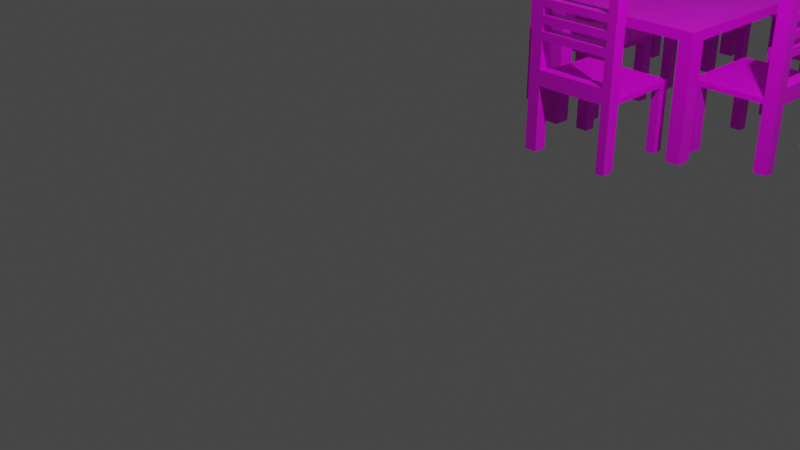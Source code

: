 # Source: Table_chairs.blend  (saved by Blender 2.81.16; exported with 4.5.12 LTS)
import bpy
from mathutils import Matrix  # noqa: F401  (used for matrix-valued properties, if any)

bpy.ops.wm.read_factory_settings(use_empty=True)
scene = bpy.context.scene
scene.name = 'Scene'

# ---- collections
col_collection = bpy.data.collections.new('Collection'); scene.collection.children.link(col_collection)

# ---- images (referenced by path relative to the original .blend; pixels are not part of the script)
import os
ASSET_DIR = os.environ.get("B2B_ASSET_DIR", "")  # directory of the original .blend (textures are referenced by path, not embedded)
HERE = os.path.dirname(os.path.abspath(__file__))  # packed textures are extracted next to this script under _unpacked/

def load_image(name, relpath, width, height, colorspace="sRGB"):
    """Load a texture the original file referenced (path relative to the .blend, or extracted next to this script)."""
    p = next((c for c in (os.path.join(HERE, relpath), os.path.join(ASSET_DIR, relpath)) if relpath and os.path.exists(c)), "")
    if p:
        img = bpy.data.images.load(p, check_existing=True)
        img.name = name
    else:  # same state as the original file: an image datablock whose file is absent (Cycles renders it pink)
        img = bpy.data.images.new(name, width, height)
        img.source = "FILE"
        img.filepath = "//" + (relpath or name)
    img.colorspace_settings.name = colorspace
    return img
img_107299705_walnut_wood_background_with_horizontal_grain_seamless = load_image('107299705-walnut-wood-background-with-horizontal-grain-seamless', '107299705-walnut-wood-background-with-horizontal-grain-seamless-dark-wood-texture.jpg', 1024, 1024, 'sRGB')

# ---- materials (node trees are filled in below, after node groups)
mat_material = bpy.data.materials.new('Material')
mat_material.alpha_threshold = 0.0
mat_material.use_transparent_shadow = False
mat_material.line_color = (0.0, 0.0, 0.0, 1.0)

# ---- material node trees
mat_material.use_nodes = True; mat_material.node_tree.nodes.clear()
_N = mat_material.node_tree.nodes; _L = mat_material.node_tree.links
n0 = _N.new('ShaderNodeOutputMaterial'); n0.name = 'Material Output'; n0.location = (300, 300)
n1 = _N.new('ShaderNodeBsdfPrincipled'); n1.name = 'Principled BSDF'; n1.location = (10, 300)
n1.distribution = 'GGX'
n1.subsurface_method = 'BURLEY'
n1.inputs[2].default_value = 0.4
n1.inputs[3].default_value = 1.45
n1.inputs[27].default_value = (0.0, 0.0, 0.0, 1.0)
n1.inputs[28].default_value = 1.0
n2 = _N.new('ShaderNodeTexImage'); n2.name = 'Image Texture'; n2.location = (-280, 280)
n2.image = img_107299705_walnut_wood_background_with_horizontal_grain_seamless
_L.new(n1.outputs[0], n0.inputs[0])
_L.new(n2.outputs[0], n1.inputs[0])
n0.is_active_output = True

# ---- world
world_world = bpy.data.worlds.new('World'); scene.world = world_world
world_world.use_nodes = True; world_world.node_tree.nodes.clear()
_N = world_world.node_tree.nodes; _L = world_world.node_tree.links
n0 = _N.new('ShaderNodeOutputWorld'); n0.name = 'World Output'; n0.location = (300, 300)
n1 = _N.new('ShaderNodeBackground'); n1.name = 'Background'; n1.location = (10, 300)
n1.inputs[0].default_value = (0.05088, 0.05088, 0.05088, 1.0)
_L.new(n1.outputs[0], n0.inputs[0])
n0.is_active_output = True
world_world.color = (0.05088, 0.05088, 0.05088)
world_world.use_sun_shadow = False
world_world.sun_shadow_jitter_overblur = 0.0

# ---- cameras
cam_camera = bpy.data.cameras.new('Camera')
cam_camera.clip_end = 100.0
cam_camera.ortho_scale = 7.314

# ---- lights
light_light = bpy.data.lights.new('Light', 'POINT')
light_light.transmission_factor = 0.0
light_light.energy = 1000.0
light_light.shadow_soft_size = 0.1
light_light.shadow_maximum_resolution = 0.006
light_light.use_absolute_resolution = True

# ---- meshes
me_cube_001 = bpy.data.meshes.new('Cube.001')
me_cube_001.from_pydata([(0.572, 2.971, 0.7418), (0.572, 2.971, 0.6739), (0.572, 4.078, 0.7418), (0.572, 4.078, 0.6739), (-0.5868, 2.971, 0.7418), (-0.5868, 2.971, 0.6739), (-0.5868, 4.078, 0.7418), (-0.5868, 4.078, 0.6739), (0.4561, 4.078, 0.7418), (0.4561, 4.078, 0.6739), (0.4561, 2.971, 0.7418), (0.4561, 2.971, 0.6739), (-0.4303, 4.078, 0.6739), (-0.4303, 2.971, 0.7418), (-0.4303, 4.078, 0.7418), (-0.4303, 2.971, 0.6739), (0.572, 3.137, 0.7418), (0.572, 3.137, 0.6739), (-0.5868, 3.137, 0.7418), (-0.5868, 3.137, 0.6739), (0.4561, 3.137, 0.6739), (0.4561, 3.137, 0.7418), (-0.4303, 3.137, 0.6739), (-0.4303, 3.137, 0.7418), (0.572, 3.937, 0.6739), (-0.5868, 3.937, 0.7418), (0.572, 3.937, 0.7418), (-0.5868, 3.937, 0.6739), (0.4561, 3.937, 0.6739), (0.4561, 3.937, 0.7418), (-0.4303, 3.937, 0.6739), (-0.4303, 3.937, 0.7418), (0.572, 3.937, -0.1463), (0.572, 4.078, -0.1463), (-0.4303, 4.078, -0.1463), (-0.5868, 4.078, -0.1463), (-0.5868, 3.137, -0.1463), (-0.5868, 2.971, -0.1463), (0.4561, 2.971, -0.1463), (0.572, 2.971, -0.1463), (0.4561, 4.078, -0.1463), (0.4561, 3.137, -0.1463), (-0.4303, 2.971, -0.1463), (-0.4303, 3.137, -0.1463), (0.572, 3.137, -0.1463), (-0.5868, 3.937, -0.1463), (0.4561, 3.937, -0.1463), (-0.4303, 3.937, -0.1463), (0.572, 3.137, 2.022), (0.572, 2.971, 2.022), (-0.4303, 2.971, 2.022), (-0.5868, 2.971, 2.022), (0.4561, 2.971, 2.022), (0.4561, 3.137, 2.022), (-0.4303, 3.137, 2.022), (-0.5868, 3.137, 2.022), (0.4561, 2.971, 0.8699), (0.4561, 3.137, 0.8699), (0.572, 3.137, 0.8699), (0.572, 2.971, 0.8699), (0.4561, 2.971, 1.907), (0.572, 3.137, 1.907), (0.4561, 3.137, 1.907), (0.572, 2.971, 1.907), (0.4561, 3.137, 1.803), (0.572, 2.971, 1.803), (0.4561, 2.971, 1.803), (0.572, 3.137, 1.803), (0.4561, 3.137, 1.701), (0.572, 2.971, 1.701), (0.4561, 2.971, 1.701), (0.572, 3.137, 1.701), (0.4561, 3.137, 1.606), (0.572, 2.971, 1.606), (0.4561, 2.971, 1.606), (0.572, 3.137, 1.606), (0.4561, 3.137, 1.512), (0.572, 2.971, 1.512), (0.4561, 2.971, 1.512), (0.572, 3.137, 1.512), (0.4561, 3.137, 1.416), (0.572, 2.971, 1.416), (0.4561, 2.971, 1.416), (0.572, 3.137, 1.416), (0.4561, 3.137, 1.321), (0.572, 2.971, 1.321), (0.4561, 2.971, 1.321), (0.572, 3.137, 1.321), (0.4561, 3.137, 1.217), (0.572, 2.971, 1.217), (0.4561, 2.971, 1.217), (0.572, 3.137, 1.217), (0.4561, 3.137, 1.113), (0.572, 2.971, 1.113), (0.4561, 2.971, 1.113), (0.572, 3.137, 1.113), (0.4561, 3.137, 1.006), (0.572, 2.971, 1.006), (0.4561, 2.971, 1.006), (0.572, 3.137, 1.006), (-0.4272, 3.137, 0.7418), (-0.4272, 2.971, 0.7418), (-0.4272, 3.137, 2.022), (-0.4272, 2.971, 2.022), (-0.4272, 2.971, 1.907), (-0.4272, 3.137, 0.8699), (-0.4272, 2.971, 0.8699), (-0.4272, 3.137, 1.907), (-0.4272, 2.971, 1.606), (-0.4272, 2.971, 1.701), (-0.4272, 3.137, 1.701), (-0.4272, 3.137, 1.606), (-0.4272, 2.971, 1.416), (-0.4272, 2.971, 1.512), (-0.4272, 3.137, 1.512), (-0.4272, 3.137, 1.416), (-0.4272, 2.971, 1.217), (-0.4272, 2.971, 1.321), (-0.4272, 3.137, 1.321), (-0.4272, 3.137, 1.217), (1.01, 3.549, 1.313), (1.01, 3.549, 1.437), (1.01, 7.781, 1.313), (1.01, 7.781, 1.437), (-0.99, 3.549, 1.313), (-0.99, 3.549, 1.437), (-0.99, 7.781, 1.313), (-0.99, 7.781, 1.437), (0.81, 3.549, 1.437), (0.81, 7.781, 1.313), (0.81, 7.781, 1.437), (0.81, 3.549, 1.313), (-0.81, 3.549, 1.437), (-0.81, 7.781, 1.313), (-0.81, 7.781, 1.437), (-0.81, 3.549, 1.313), (-0.99, 7.569, 1.437), (1.01, 7.569, 1.313), (-0.99, 7.569, 1.313), (1.01, 7.569, 1.437), (0.81, 7.569, 1.437), (0.81, 7.569, 1.313), (-0.81, 7.569, 1.437), (-0.81, 7.569, 1.313), (-0.99, 3.75, 1.313), (1.01, 3.75, 1.437), (-0.99, 3.75, 1.437), (1.01, 3.75, 1.313), (0.81, 3.75, 1.437), (0.81, 3.75, 1.313), (-0.81, 3.75, 1.437), (-0.81, 3.75, 1.313), (-0.81, 7.781, 1.313), (-0.99, 7.781, 1.313), (1.01, 7.569, 1.313), (1.01, 7.781, 1.313), (-0.99, 3.75, 1.313), (-0.99, 3.549, 1.313), (0.81, 3.549, 1.313), (1.01, 3.549, 1.313), (0.81, 7.781, 1.313), (0.81, 7.569, 1.313), (-0.81, 3.549, 1.313), (-0.81, 7.569, 1.313), (-0.99, 7.569, 1.313), (1.01, 3.75, 1.313), (0.81, 3.75, 1.313), (-0.81, 3.75, 1.313), (-0.81, 7.781, -0.1345), (-0.99, 7.781, -0.1345), (1.01, 7.569, -0.1345), (1.01, 7.781, -0.1345), (-0.99, 3.75, -0.1345), (-0.99, 3.549, -0.1345), (0.81, 3.549, -0.1345), (1.01, 3.549, -0.1345), (0.81, 7.781, -0.1345), (0.81, 7.569, -0.1345), (-0.81, 3.549, -0.1345), (-0.81, 7.569, -0.1345), (-0.99, 7.569, -0.1345), (1.01, 3.75, -0.1345), (0.81, 3.75, -0.1345), (-0.81, 3.75, -0.1345), (-1.836, 6.148, 0.7418), (-1.836, 6.148, 0.6739), (-0.7287, 6.148, 0.7418), (-0.7287, 6.148, 0.6739), (-1.836, 7.307, 0.7418), (-1.836, 7.307, 0.6739), (-0.7287, 7.307, 0.7418), (-0.7287, 7.307, 0.6739), (-0.7287, 6.264, 0.7418), (-0.7287, 6.264, 0.6739), (-1.836, 6.264, 0.7418), (-1.836, 6.264, 0.6739), (-0.7287, 7.151, 0.6739), (-1.836, 7.151, 0.7418), (-0.7287, 7.151, 0.7418), (-1.836, 7.151, 0.6739), (-1.67, 6.148, 0.7418), (-1.67, 6.148, 0.6739), (-1.67, 7.307, 0.7418), (-1.67, 7.307, 0.6739), (-1.67, 6.264, 0.6739), (-1.67, 6.264, 0.7418), (-1.67, 7.151, 0.6739), (-1.67, 7.151, 0.7418), (-0.8698, 6.148, 0.6739), (-0.8698, 7.307, 0.7418), (-0.8698, 6.148, 0.7418), (-0.8698, 7.307, 0.6739), (-0.8698, 6.264, 0.6739), (-0.8698, 6.264, 0.7418), (-0.8698, 7.151, 0.6739), (-0.8698, 7.151, 0.7418), (-0.8698, 6.148, -0.1463), (-0.7287, 6.148, -0.1463), (-0.7287, 7.151, -0.1463), (-0.7287, 7.307, -0.1463), (-1.67, 7.307, -0.1463), (-1.836, 7.307, -0.1463), (-1.836, 6.264, -0.1463), (-1.836, 6.148, -0.1463), (-0.7287, 6.264, -0.1463), (-1.67, 6.264, -0.1463), (-1.836, 7.151, -0.1463), (-1.67, 7.151, -0.1463), (-1.67, 6.148, -0.1463), (-0.8698, 7.307, -0.1463), (-0.8698, 6.264, -0.1463), (-0.8698, 7.151, -0.1463), (-1.67, 6.148, 2.022), (-1.836, 6.148, 2.022), (-1.836, 7.151, 2.022), (-1.836, 7.307, 2.022), (-1.836, 6.264, 2.022), (-1.67, 6.264, 2.022), (-1.67, 7.151, 2.022), (-1.67, 7.307, 2.022), (-1.836, 6.264, 0.8699), (-1.67, 6.264, 0.8699), (-1.67, 6.148, 0.8699), (-1.836, 6.148, 0.8699), (-1.836, 6.264, 1.907), (-1.67, 6.148, 1.907), (-1.67, 6.264, 1.907), (-1.836, 6.148, 1.907), (-1.67, 6.264, 1.803), (-1.836, 6.148, 1.803), (-1.836, 6.264, 1.803), (-1.67, 6.148, 1.803), (-1.67, 6.264, 1.701), (-1.836, 6.148, 1.701), (-1.836, 6.264, 1.701), (-1.67, 6.148, 1.701), (-1.67, 6.264, 1.606), (-1.836, 6.148, 1.606), (-1.836, 6.264, 1.606), (-1.67, 6.148, 1.606), (-1.67, 6.264, 1.512), (-1.836, 6.148, 1.512), (-1.836, 6.264, 1.512), (-1.67, 6.148, 1.512), (-1.67, 6.264, 1.416), (-1.836, 6.148, 1.416), (-1.836, 6.264, 1.416), (-1.67, 6.148, 1.416), (-1.67, 6.264, 1.321), (-1.836, 6.148, 1.321), (-1.836, 6.264, 1.321), (-1.67, 6.148, 1.321), (-1.67, 6.264, 1.217), (-1.836, 6.148, 1.217), (-1.836, 6.264, 1.217), (-1.67, 6.148, 1.217), (-1.67, 6.264, 1.113), (-1.836, 6.148, 1.113), (-1.836, 6.264, 1.113), (-1.67, 6.148, 1.113), (-1.67, 6.264, 1.006), (-1.836, 6.148, 1.006), (-1.836, 6.264, 1.006), (-1.67, 6.148, 1.006), (-1.67, 7.147, 0.7418), (-1.836, 7.147, 0.7418), (-1.67, 7.147, 2.022), (-1.836, 7.147, 2.022), (-1.836, 7.147, 1.907), (-1.67, 7.147, 0.8699), (-1.836, 7.147, 0.8699), (-1.67, 7.147, 1.907), (-1.836, 7.147, 1.606), (-1.836, 7.147, 1.701), (-1.67, 7.147, 1.701), (-1.67, 7.147, 1.606), (-1.836, 7.147, 1.416), (-1.836, 7.147, 1.512), (-1.67, 7.147, 1.512), (-1.67, 7.147, 1.416), (-1.836, 7.147, 1.217), (-1.836, 7.147, 1.321), (-1.67, 7.147, 1.321), (-1.67, 7.147, 1.217), (-0.572, 8.638, 0.7418), (-0.572, 8.638, 0.6739), (-0.572, 7.531, 0.7418), (-0.572, 7.531, 0.6739), (0.5868, 8.638, 0.7418), (0.5868, 8.638, 0.6739), (0.5868, 7.531, 0.7418), (0.5868, 7.531, 0.6739), (-0.4561, 7.531, 0.7418), (-0.4561, 7.531, 0.6739), (-0.4561, 8.638, 0.7418), (-0.4561, 8.638, 0.6739), (0.4303, 7.531, 0.6739), (0.4303, 8.638, 0.7418), (0.4303, 7.531, 0.7418), (0.4303, 8.638, 0.6739), (-0.572, 8.472, 0.7418), (-0.572, 8.472, 0.6739), (0.5868, 8.472, 0.7418), (0.5868, 8.472, 0.6739), (-0.4561, 8.472, 0.6739), (-0.4561, 8.472, 0.7418), (0.4303, 8.472, 0.6739), (0.4303, 8.472, 0.7418), (-0.572, 7.672, 0.6739), (0.5868, 7.672, 0.7418), (-0.572, 7.672, 0.7418), (0.5868, 7.672, 0.6739), (-0.4561, 7.672, 0.6739), (-0.4561, 7.672, 0.7418), (0.4303, 7.672, 0.6739), (0.4303, 7.672, 0.7418), (-0.572, 7.672, -0.1463), (-0.572, 7.531, -0.1463), (0.4303, 7.531, -0.1463), (0.5868, 7.531, -0.1463), (0.5868, 8.472, -0.1463), (0.5868, 8.638, -0.1463), (-0.4561, 8.638, -0.1463), (-0.572, 8.638, -0.1463), (-0.4561, 7.531, -0.1463), (-0.4561, 8.472, -0.1463), (0.4303, 8.638, -0.1463), (0.4303, 8.472, -0.1463), (-0.572, 8.472, -0.1463), (0.5868, 7.672, -0.1463), (-0.4561, 7.672, -0.1463), (0.4303, 7.672, -0.1463), (-0.572, 8.472, 2.022), (-0.572, 8.638, 2.022), (0.4303, 8.638, 2.022), (0.5868, 8.638, 2.022), (-0.4561, 8.638, 2.022), (-0.4561, 8.472, 2.022), (0.4303, 8.472, 2.022), (0.5868, 8.472, 2.022), (-0.4561, 8.638, 0.8699), (-0.4561, 8.472, 0.8699), (-0.572, 8.472, 0.8699), (-0.572, 8.638, 0.8699), (-0.4561, 8.638, 1.907), (-0.572, 8.472, 1.907), (-0.4561, 8.472, 1.907), (-0.572, 8.638, 1.907), (-0.4561, 8.472, 1.803), (-0.572, 8.638, 1.803), (-0.4561, 8.638, 1.803), (-0.572, 8.472, 1.803), (-0.4561, 8.472, 1.701), (-0.572, 8.638, 1.701), (-0.4561, 8.638, 1.701), (-0.572, 8.472, 1.701), (-0.4561, 8.472, 1.606), (-0.572, 8.638, 1.606), (-0.4561, 8.638, 1.606), (-0.572, 8.472, 1.606), (-0.4561, 8.472, 1.512), (-0.572, 8.638, 1.512), (-0.4561, 8.638, 1.512), (-0.572, 8.472, 1.512), (-0.4561, 8.472, 1.416), (-0.572, 8.638, 1.416), (-0.4561, 8.638, 1.416), (-0.572, 8.472, 1.416), (-0.4561, 8.472, 1.321), (-0.572, 8.638, 1.321), (-0.4561, 8.638, 1.321), (-0.572, 8.472, 1.321), (-0.4561, 8.472, 1.217), (-0.572, 8.638, 1.217), (-0.4561, 8.638, 1.217), (-0.572, 8.472, 1.217), (-0.4561, 8.472, 1.113), (-0.572, 8.638, 1.113), (-0.4561, 8.638, 1.113), (-0.572, 8.472, 1.113), (-0.4561, 8.472, 1.006), (-0.572, 8.638, 1.006), (-0.4561, 8.638, 1.006), (-0.572, 8.472, 1.006), (0.4272, 8.472, 0.7418), (0.4272, 8.638, 0.7418), (0.4272, 8.472, 2.022), (0.4272, 8.638, 2.022), (0.4272, 8.638, 1.907), (0.4272, 8.472, 0.8699), (0.4272, 8.638, 0.8699), (0.4272, 8.472, 1.907), (0.4272, 8.638, 1.606), (0.4272, 8.638, 1.701), (0.4272, 8.472, 1.701), (0.4272, 8.472, 1.606), (0.4272, 8.638, 1.416), (0.4272, 8.638, 1.512), (0.4272, 8.472, 1.512), (0.4272, 8.472, 1.416), (0.4272, 8.638, 1.217), (0.4272, 8.638, 1.321), (0.4272, 8.472, 1.321), (0.4272, 8.472, 1.217), (-1.836, 4.43, 0.7418), (-1.836, 4.43, 0.6739), (-0.7287, 4.43, 0.7418), (-0.7287, 4.43, 0.6739), (-1.836, 5.588, 0.7418), (-1.836, 5.588, 0.6739), (-0.7287, 5.588, 0.7418), (-0.7287, 5.588, 0.6739), (-0.7287, 4.546, 0.7418), (-0.7287, 4.546, 0.6739), (-1.836, 4.546, 0.7418), (-1.836, 4.546, 0.6739), (-0.7287, 5.432, 0.6739), (-1.836, 5.432, 0.7418), (-0.7287, 5.432, 0.7418), (-1.836, 5.432, 0.6739), (-1.67, 4.43, 0.7418), (-1.67, 4.43, 0.6739), (-1.67, 5.588, 0.7418), (-1.67, 5.588, 0.6739), (-1.67, 4.546, 0.6739), (-1.67, 4.546, 0.7418), (-1.67, 5.432, 0.6739), (-1.67, 5.432, 0.7418), (-0.8698, 4.43, 0.6739), (-0.8698, 5.588, 0.7418), (-0.8698, 4.43, 0.7418), (-0.8698, 5.588, 0.6739), (-0.8698, 4.546, 0.6739), (-0.8698, 4.546, 0.7418), (-0.8698, 5.432, 0.6739), (-0.8698, 5.432, 0.7418), (-0.8698, 4.43, -0.1463), (-0.7287, 4.43, -0.1463), (-0.7287, 5.432, -0.1463), (-0.7287, 5.588, -0.1463), (-1.67, 5.588, -0.1463), (-1.836, 5.588, -0.1463), (-1.836, 4.546, -0.1463), (-1.836, 4.43, -0.1463), (-0.7287, 4.546, -0.1463), (-1.67, 4.546, -0.1463), (-1.836, 5.432, -0.1463), (-1.67, 5.432, -0.1463), (-1.67, 4.43, -0.1463), (-0.8698, 5.588, -0.1463), (-0.8698, 4.546, -0.1463), (-0.8698, 5.432, -0.1463), (-1.67, 4.43, 2.022), (-1.836, 4.43, 2.022), (-1.836, 5.432, 2.022), (-1.836, 5.588, 2.022), (-1.836, 4.546, 2.022), (-1.67, 4.546, 2.022), (-1.67, 5.432, 2.022), (-1.67, 5.588, 2.022), (-1.836, 4.546, 0.8699), (-1.67, 4.546, 0.8699), (-1.67, 4.43, 0.8699), (-1.836, 4.43, 0.8699), (-1.836, 4.546, 1.907), (-1.67, 4.43, 1.907), (-1.67, 4.546, 1.907), (-1.836, 4.43, 1.907), (-1.67, 4.546, 1.803), (-1.836, 4.43, 1.803), (-1.836, 4.546, 1.803), (-1.67, 4.43, 1.803), (-1.67, 4.546, 1.701), (-1.836, 4.43, 1.701), (-1.836, 4.546, 1.701), (-1.67, 4.43, 1.701), (-1.67, 4.546, 1.606), (-1.836, 4.43, 1.606), (-1.836, 4.546, 1.606), (-1.67, 4.43, 1.606), (-1.67, 4.546, 1.512), (-1.836, 4.43, 1.512), (-1.836, 4.546, 1.512), (-1.67, 4.43, 1.512), (-1.67, 4.546, 1.416), (-1.836, 4.43, 1.416), (-1.836, 4.546, 1.416), (-1.67, 4.43, 1.416), (-1.67, 4.546, 1.321), (-1.836, 4.43, 1.321), (-1.836, 4.546, 1.321), (-1.67, 4.43, 1.321), (-1.67, 4.546, 1.217), (-1.836, 4.43, 1.217), (-1.836, 4.546, 1.217), (-1.67, 4.43, 1.217), (-1.67, 4.546, 1.113), (-1.836, 4.43, 1.113), (-1.836, 4.546, 1.113), (-1.67, 4.43, 1.113), (-1.67, 4.546, 1.006), (-1.836, 4.43, 1.006), (-1.836, 4.546, 1.006), (-1.67, 4.43, 1.006), (-1.67, 5.429, 0.7418), (-1.836, 5.429, 0.7418), (-1.67, 5.429, 2.022), (-1.836, 5.429, 2.022), (-1.836, 5.429, 1.907), (-1.67, 5.429, 0.8699), (-1.836, 5.429, 0.8699), (-1.67, 5.429, 1.907), (-1.836, 5.429, 1.606), (-1.836, 5.429, 1.701), (-1.67, 5.429, 1.701), (-1.67, 5.429, 1.606), (-1.836, 5.429, 1.416), (-1.836, 5.429, 1.512), (-1.67, 5.429, 1.512), (-1.67, 5.429, 1.416), (-1.836, 5.429, 1.217), (-1.836, 5.429, 1.321), (-1.67, 5.429, 1.321), (-1.67, 5.429, 1.217), (1.743, 5.621, 0.7418), (1.743, 5.621, 0.6739), (0.6357, 5.621, 0.7418), (0.6357, 5.621, 0.6739), (1.743, 4.462, 0.7418), (1.743, 4.462, 0.6739), (0.6357, 4.462, 0.7418), (0.6357, 4.462, 0.6739), (0.6357, 5.505, 0.7418), (0.6357, 5.505, 0.6739), (1.743, 5.505, 0.7418), (1.743, 5.505, 0.6739), (0.6357, 4.619, 0.6739), (1.743, 4.619, 0.7418), (0.6357, 4.619, 0.7418), (1.743, 4.619, 0.6739), (1.577, 5.621, 0.7418), (1.577, 5.621, 0.6739), (1.577, 4.462, 0.7418), (1.577, 4.462, 0.6739), (1.577, 5.505, 0.6739), (1.577, 5.505, 0.7418), (1.577, 4.619, 0.6739), (1.577, 4.619, 0.7418), (0.7769, 5.621, 0.6739), (0.7769, 4.462, 0.7418), (0.7769, 5.621, 0.7418), (0.7769, 4.462, 0.6739), (0.7769, 5.505, 0.6739), (0.7769, 5.505, 0.7418), (0.7769, 4.619, 0.6739), (0.7769, 4.619, 0.7418), (0.7769, 5.621, -0.1463), (0.6357, 5.621, -0.1463), (0.6357, 4.619, -0.1463), (0.6357, 4.462, -0.1463), (1.577, 4.462, -0.1463), (1.743, 4.462, -0.1463), (1.743, 5.505, -0.1463), (1.743, 5.621, -0.1463), (0.6357, 5.505, -0.1463), (1.577, 5.505, -0.1463), (1.743, 4.619, -0.1463), (1.577, 4.619, -0.1463), (1.577, 5.621, -0.1463), (0.7769, 4.462, -0.1463), (0.7769, 5.505, -0.1463), (0.7769, 4.619, -0.1463), (1.577, 5.621, 2.022), (1.743, 5.621, 2.022), (1.743, 4.619, 2.022), (1.743, 4.462, 2.022), (1.743, 5.505, 2.022), (1.577, 5.505, 2.022), (1.577, 4.619, 2.022), (1.577, 4.462, 2.022), (1.743, 5.505, 0.8699), (1.577, 5.505, 0.8699), (1.577, 5.621, 0.8699), (1.743, 5.621, 0.8699), (1.743, 5.505, 1.907), (1.577, 5.621, 1.907), (1.577, 5.505, 1.907), (1.743, 5.621, 1.907), (1.577, 5.505, 1.803), (1.743, 5.621, 1.803), (1.743, 5.505, 1.803), (1.577, 5.621, 1.803), (1.577, 5.505, 1.701), (1.743, 5.621, 1.701), (1.743, 5.505, 1.701), (1.577, 5.621, 1.701), (1.577, 5.505, 1.606), (1.743, 5.621, 1.606), (1.743, 5.505, 1.606), (1.577, 5.621, 1.606), (1.577, 5.505, 1.512), (1.743, 5.621, 1.512), (1.743, 5.505, 1.512), (1.577, 5.621, 1.512), (1.577, 5.505, 1.416), (1.743, 5.621, 1.416), (1.743, 5.505, 1.416), (1.577, 5.621, 1.416), (1.577, 5.505, 1.321), (1.743, 5.621, 1.321), (1.743, 5.505, 1.321), (1.577, 5.621, 1.321), (1.577, 5.505, 1.217), (1.743, 5.621, 1.217), (1.743, 5.505, 1.217), (1.577, 5.621, 1.217), (1.577, 5.505, 1.113), (1.743, 5.621, 1.113), (1.743, 5.505, 1.113), (1.577, 5.621, 1.113), (1.577, 5.505, 1.006), (1.743, 5.621, 1.006), (1.743, 5.505, 1.006), (1.577, 5.621, 1.006), (1.577, 4.622, 0.7418), (1.743, 4.622, 0.7418), (1.577, 4.622, 2.022), (1.743, 4.622, 2.022), (1.743, 4.622, 1.907), (1.577, 4.622, 0.8699), (1.743, 4.622, 0.8699), (1.577, 4.622, 1.907), (1.743, 4.622, 1.606), (1.743, 4.622, 1.701), (1.577, 4.622, 1.701), (1.577, 4.622, 1.606), (1.743, 4.622, 1.416), (1.743, 4.622, 1.512), (1.577, 4.622, 1.512), (1.577, 4.622, 1.416), (1.743, 4.622, 1.217), (1.743, 4.622, 1.321), (1.577, 4.622, 1.321), (1.577, 4.622, 1.217), (1.718, 7.31, 0.7418), (1.718, 7.31, 0.6739), (0.611, 7.31, 0.7418), (0.611, 7.31, 0.6739), (1.718, 6.151, 0.7418), (1.718, 6.151, 0.6739), (0.611, 6.151, 0.7418), (0.611, 6.151, 0.6739), (0.611, 7.194, 0.7418), (0.611, 7.194, 0.6739), (1.718, 7.194, 0.7418), (1.718, 7.194, 0.6739), (0.611, 6.307, 0.6739), (1.718, 6.307, 0.7418), (0.611, 6.307, 0.7418), (1.718, 6.307, 0.6739), (1.552, 7.31, 0.7418), (1.552, 7.31, 0.6739), (1.552, 6.151, 0.7418), (1.552, 6.151, 0.6739), (1.552, 7.194, 0.6739), (1.552, 7.194, 0.7418), (1.552, 6.307, 0.6739), (1.552, 6.307, 0.7418), (0.7522, 7.31, 0.6739), (0.7522, 6.151, 0.7418), (0.7522, 7.31, 0.7418), (0.7522, 6.151, 0.6739), (0.7522, 7.194, 0.6739), (0.7522, 7.194, 0.7418), (0.7522, 6.307, 0.6739), (0.7522, 6.307, 0.7418), (0.7522, 7.31, -0.1463), (0.611, 7.31, -0.1463), (0.611, 6.307, -0.1463), (0.611, 6.151, -0.1463), (1.552, 6.151, -0.1463), (1.718, 6.151, -0.1463), (1.718, 7.194, -0.1463), (1.718, 7.31, -0.1463), (0.611, 7.194, -0.1463), (1.552, 7.194, -0.1463), (1.718, 6.307, -0.1463), (1.552, 6.307, -0.1463), (1.552, 7.31, -0.1463), (0.7522, 6.151, -0.1463), (0.7522, 7.194, -0.1463), (0.7522, 6.307, -0.1463), (1.552, 7.31, 2.022), (1.718, 7.31, 2.022), (1.718, 6.307, 2.022), (1.718, 6.151, 2.022), (1.718, 7.194, 2.022), (1.552, 7.194, 2.022), (1.552, 6.307, 2.022), (1.552, 6.151, 2.022), (1.718, 7.194, 0.8699), (1.552, 7.194, 0.8699), (1.552, 7.31, 0.8699), (1.718, 7.31, 0.8699), (1.718, 7.194, 1.907), (1.552, 7.31, 1.907), (1.552, 7.194, 1.907), (1.718, 7.31, 1.907), (1.552, 7.194, 1.803), (1.718, 7.31, 1.803), (1.718, 7.194, 1.803), (1.552, 7.31, 1.803), (1.552, 7.194, 1.701), (1.718, 7.31, 1.701), (1.718, 7.194, 1.701), (1.552, 7.31, 1.701), (1.552, 7.194, 1.606), (1.718, 7.31, 1.606), (1.718, 7.194, 1.606), (1.552, 7.31, 1.606), (1.552, 7.194, 1.512), (1.718, 7.31, 1.512), (1.718, 7.194, 1.512), (1.552, 7.31, 1.512), (1.552, 7.194, 1.416), (1.718, 7.31, 1.416), (1.718, 7.194, 1.416), (1.552, 7.31, 1.416), (1.552, 7.194, 1.321), (1.718, 7.31, 1.321), (1.718, 7.194, 1.321), (1.552, 7.31, 1.321), (1.552, 7.194, 1.217), (1.718, 7.31, 1.217), (1.718, 7.194, 1.217), (1.552, 7.31, 1.217), (1.552, 7.194, 1.113), (1.718, 7.31, 1.113), (1.718, 7.194, 1.113), (1.552, 7.31, 1.113), (1.552, 7.194, 1.006), (1.718, 7.31, 1.006), (1.718, 7.194, 1.006), (1.552, 7.31, 1.006), (1.552, 6.31, 0.7418), (1.718, 6.31, 0.7418), (1.552, 6.31, 2.022), (1.718, 6.31, 2.022), (1.718, 6.31, 1.907), (1.552, 6.31, 0.8699), (1.718, 6.31, 0.8699), (1.552, 6.31, 1.907), (1.718, 6.31, 1.606), (1.718, 6.31, 1.701), (1.552, 6.31, 1.701), (1.552, 6.31, 1.606), (1.718, 6.31, 1.416), (1.718, 6.31, 1.512), (1.552, 6.31, 1.512), (1.552, 6.31, 1.416), (1.718, 6.31, 1.217), (1.718, 6.31, 1.321), (1.552, 6.31, 1.321), (1.552, 6.31, 1.217)], [], [(26, 24, 3, 2), (14, 12, 7, 6), (18, 19, 5, 4), (10, 11, 1, 0), (23, 18, 55, 54), (19, 22, 43, 36), (22, 20, 11, 15), (4, 13, 50, 51), (13, 15, 11, 10), (2, 3, 9, 8), (4, 5, 15, 13), (17, 1, 39, 44), (8, 9, 12, 14), (29, 31, 23, 21), (27, 30, 22, 19), (26, 29, 21, 16), (30, 28, 20, 22), (28, 24, 17, 20), (31, 25, 18, 23), (25, 27, 19, 18), (0, 1, 17, 16), (6, 7, 27, 25), (14, 6, 25, 31), (9, 3, 33, 40), (12, 9, 28, 30), (2, 8, 29, 26), (12, 30, 47, 34), (8, 14, 31, 29), (16, 17, 24, 26), (41, 44, 39, 38), (36, 43, 42, 37), (40, 33, 32, 46), (35, 34, 47, 45), (5, 19, 36, 37), (15, 5, 37, 42), (11, 20, 41, 38), (3, 24, 32, 33), (24, 28, 46, 32), (27, 7, 35, 45), (22, 15, 42, 43), (20, 17, 44, 41), (1, 11, 38, 39), (28, 9, 40, 46), (7, 12, 34, 35), (30, 27, 45, 47), (54, 55, 51, 50), (48, 53, 52, 49), (18, 4, 51, 55), (78, 76, 114, 113), (13, 23, 54, 50), (63, 61, 48, 49), (61, 62, 53, 48), (60, 63, 49, 52), (10, 0, 59, 56), (16, 21, 57, 58), (0, 16, 58, 59), (68, 72, 111, 110), (66, 65, 63, 60), (67, 64, 62, 61), (65, 67, 61, 63), (64, 66, 60, 62), (68, 70, 66, 64), (69, 71, 67, 65), (71, 68, 64, 67), (70, 69, 65, 66), (74, 73, 69, 70), (75, 72, 68, 71), (73, 75, 71, 69), (52, 53, 102, 103), (76, 78, 74, 72), (77, 79, 75, 73), (79, 76, 72, 75), (78, 77, 73, 74), (82, 81, 77, 78), (83, 80, 76, 79), (81, 83, 79, 77), (70, 68, 110, 109), (84, 86, 82, 80), (85, 87, 83, 81), (87, 84, 80, 83), (86, 85, 81, 82), (90, 89, 85, 86), (91, 88, 84, 87), (89, 91, 87, 85), (88, 90, 116, 119), (92, 94, 90, 88), (93, 95, 91, 89), (95, 92, 88, 91), (94, 93, 89, 90), (98, 97, 93, 94), (99, 96, 92, 95), (97, 99, 95, 93), (96, 98, 94, 92), (57, 56, 98, 96), (59, 58, 99, 97), (58, 57, 96, 99), (56, 59, 97, 98), (107, 104, 103, 102), (100, 101, 106, 105), (111, 108, 109, 110), (115, 112, 113, 114), (119, 116, 117, 118), (53, 62, 107, 102), (60, 52, 103, 104), (76, 80, 115, 114), (86, 84, 118, 117), (74, 70, 109, 108), (57, 21, 100, 105), (84, 88, 119, 118), (82, 78, 113, 112), (90, 86, 117, 116), (72, 74, 108, 111), (56, 57, 105, 106), (10, 56, 106, 101), (80, 82, 112, 115), (62, 60, 104, 107), (133, 143, 163, 152), (134, 133, 126, 127), (146, 144, 124, 125), (140, 139, 123, 130), (139, 137, 122, 123), (128, 131, 120, 121), (132, 135, 131, 128), (142, 140, 130, 134), (123, 122, 129, 130), (131, 149, 166, 158), (136, 142, 134, 127), (125, 124, 135, 132), (130, 129, 133, 134), (141, 143, 133, 129), (149, 151, 143, 141), (146, 150, 142, 136), (147, 149, 141, 137), (150, 148, 140, 142), (145, 147, 137, 139), (148, 145, 139, 140), (127, 126, 138, 136), (151, 144, 138, 143), (141, 129, 160, 161), (128, 121, 145, 148), (121, 120, 147, 145), (132, 128, 148, 150), (149, 147, 165, 166), (125, 132, 150, 146), (131, 135, 151, 149), (136, 138, 144, 146), (158, 166, 182, 174), (160, 155, 171, 176), (165, 159, 175, 181), (159, 158, 174, 175), (129, 122, 155, 160), (126, 133, 152, 153), (143, 138, 164, 163), (151, 135, 162, 167), (122, 137, 154, 155), (144, 151, 167, 156), (138, 126, 153, 164), (135, 124, 157, 162), (137, 141, 161, 154), (124, 144, 156, 157), (120, 131, 158, 159), (147, 120, 159, 165), (179, 180, 169, 168), (170, 177, 176, 171), (178, 173, 172, 183), (175, 174, 182, 181), (161, 160, 176, 177), (167, 162, 178, 183), (162, 157, 173, 178), (156, 167, 183, 172), (152, 163, 179, 168), (153, 152, 168, 169), (166, 165, 181, 182), (164, 153, 169, 180), (155, 154, 170, 171), (154, 161, 177, 170), (157, 156, 172, 173), (163, 164, 180, 179), (210, 208, 187, 186), (198, 196, 191, 190), (202, 203, 189, 188), (194, 195, 185, 184), (207, 202, 239, 238), (203, 206, 227, 220), (206, 204, 195, 199), (188, 197, 234, 235), (197, 199, 195, 194), (186, 187, 193, 192), (188, 189, 199, 197), (201, 185, 223, 228), (192, 193, 196, 198), (213, 215, 207, 205), (211, 214, 206, 203), (210, 213, 205, 200), (214, 212, 204, 206), (212, 208, 201, 204), (215, 209, 202, 207), (209, 211, 203, 202), (184, 185, 201, 200), (190, 191, 211, 209), (198, 190, 209, 215), (193, 187, 217, 224), (196, 193, 212, 214), (186, 192, 213, 210), (196, 214, 231, 218), (192, 198, 215, 213), (200, 201, 208, 210), (225, 228, 223, 222), (220, 227, 226, 221), (224, 217, 216, 230), (219, 218, 231, 229), (189, 203, 220, 221), (199, 189, 221, 226), (195, 204, 225, 222), (187, 208, 216, 217), (208, 212, 230, 216), (211, 191, 219, 229), (206, 199, 226, 227), (204, 201, 228, 225), (185, 195, 222, 223), (212, 193, 224, 230), (191, 196, 218, 219), (214, 211, 229, 231), (238, 239, 235, 234), (232, 237, 236, 233), (202, 188, 235, 239), (262, 260, 298, 297), (197, 207, 238, 234), (247, 245, 232, 233), (245, 246, 237, 232), (244, 247, 233, 236), (194, 184, 243, 240), (200, 205, 241, 242), (184, 200, 242, 243), (252, 256, 295, 294), (250, 249, 247, 244), (251, 248, 246, 245), (249, 251, 245, 247), (248, 250, 244, 246), (252, 254, 250, 248), (253, 255, 251, 249), (255, 252, 248, 251), (254, 253, 249, 250), (258, 257, 253, 254), (259, 256, 252, 255), (257, 259, 255, 253), (236, 237, 286, 287), (260, 262, 258, 256), (261, 263, 259, 257), (263, 260, 256, 259), (262, 261, 257, 258), (266, 265, 261, 262), (267, 264, 260, 263), (265, 267, 263, 261), (254, 252, 294, 293), (268, 270, 266, 264), (269, 271, 267, 265), (271, 268, 264, 267), (270, 269, 265, 266), (274, 273, 269, 270), (275, 272, 268, 271), (273, 275, 271, 269), (272, 274, 300, 303), (276, 278, 274, 272), (277, 279, 275, 273), (279, 276, 272, 275), (278, 277, 273, 274), (282, 281, 277, 278), (283, 280, 276, 279), (281, 283, 279, 277), (280, 282, 278, 276), (241, 240, 282, 280), (243, 242, 283, 281), (242, 241, 280, 283), (240, 243, 281, 282), (291, 288, 287, 286), (284, 285, 290, 289), (295, 292, 293, 294), (299, 296, 297, 298), (303, 300, 301, 302), (237, 246, 291, 286), (244, 236, 287, 288), (260, 264, 299, 298), (270, 268, 302, 301), (258, 254, 293, 292), (241, 205, 284, 289), (268, 272, 303, 302), (266, 262, 297, 296), (274, 270, 301, 300), (256, 258, 292, 295), (240, 241, 289, 290), (194, 240, 290, 285), (264, 266, 296, 299), (246, 244, 288, 291), (330, 328, 307, 306), (318, 316, 311, 310), (322, 323, 309, 308), (314, 315, 305, 304), (327, 322, 359, 358), (323, 326, 347, 340), (326, 324, 315, 319), (308, 317, 354, 355), (317, 319, 315, 314), (306, 307, 313, 312), (308, 309, 319, 317), (321, 305, 343, 348), (312, 313, 316, 318), (333, 335, 327, 325), (331, 334, 326, 323), (330, 333, 325, 320), (334, 332, 324, 326), (332, 328, 321, 324), (335, 329, 322, 327), (329, 331, 323, 322), (304, 305, 321, 320), (310, 311, 331, 329), (318, 310, 329, 335), (313, 307, 337, 344), (316, 313, 332, 334), (306, 312, 333, 330), (316, 334, 351, 338), (312, 318, 335, 333), (320, 321, 328, 330), (345, 348, 343, 342), (340, 347, 346, 341), (344, 337, 336, 350), (339, 338, 351, 349), (309, 323, 340, 341), (319, 309, 341, 346), (315, 324, 345, 342), (307, 328, 336, 337), (328, 332, 350, 336), (331, 311, 339, 349), (326, 319, 346, 347), (324, 321, 348, 345), (305, 315, 342, 343), (332, 313, 344, 350), (311, 316, 338, 339), (334, 331, 349, 351), (358, 359, 355, 354), (352, 357, 356, 353), (322, 308, 355, 359), (382, 380, 418, 417), (317, 327, 358, 354), (367, 365, 352, 353), (365, 366, 357, 352), (364, 367, 353, 356), (314, 304, 363, 360), (320, 325, 361, 362), (304, 320, 362, 363), (372, 376, 415, 414), (370, 369, 367, 364), (371, 368, 366, 365), (369, 371, 365, 367), (368, 370, 364, 366), (372, 374, 370, 368), (373, 375, 371, 369), (375, 372, 368, 371), (374, 373, 369, 370), (378, 377, 373, 374), (379, 376, 372, 375), (377, 379, 375, 373), (356, 357, 406, 407), (380, 382, 378, 376), (381, 383, 379, 377), (383, 380, 376, 379), (382, 381, 377, 378), (386, 385, 381, 382), (387, 384, 380, 383), (385, 387, 383, 381), (374, 372, 414, 413), (388, 390, 386, 384), (389, 391, 387, 385), (391, 388, 384, 387), (390, 389, 385, 386), (394, 393, 389, 390), (395, 392, 388, 391), (393, 395, 391, 389), (392, 394, 420, 423), (396, 398, 394, 392), (397, 399, 395, 393), (399, 396, 392, 395), (398, 397, 393, 394), (402, 401, 397, 398), (403, 400, 396, 399), (401, 403, 399, 397), (400, 402, 398, 396), (361, 360, 402, 400), (363, 362, 403, 401), (362, 361, 400, 403), (360, 363, 401, 402), (411, 408, 407, 406), (404, 405, 410, 409), (415, 412, 413, 414), (419, 416, 417, 418), (423, 420, 421, 422), (357, 366, 411, 406), (364, 356, 407, 408), (380, 384, 419, 418), (390, 388, 422, 421), (378, 374, 413, 412), (361, 325, 404, 409), (388, 392, 423, 422), (386, 382, 417, 416), (394, 390, 421, 420), (376, 378, 412, 415), (360, 361, 409, 410), (314, 360, 410, 405), (384, 386, 416, 419), (366, 364, 408, 411), (450, 448, 427, 426), (438, 436, 431, 430), (442, 443, 429, 428), (434, 435, 425, 424), (447, 442, 479, 478), (443, 446, 467, 460), (446, 444, 435, 439), (428, 437, 474, 475), (437, 439, 435, 434), (426, 427, 433, 432), (428, 429, 439, 437), (441, 425, 463, 468), (432, 433, 436, 438), (453, 455, 447, 445), (451, 454, 446, 443), (450, 453, 445, 440), (454, 452, 444, 446), (452, 448, 441, 444), (455, 449, 442, 447), (449, 451, 443, 442), (424, 425, 441, 440), (430, 431, 451, 449), (438, 430, 449, 455), (433, 427, 457, 464), (436, 433, 452, 454), (426, 432, 453, 450), (436, 454, 471, 458), (432, 438, 455, 453), (440, 441, 448, 450), (465, 468, 463, 462), (460, 467, 466, 461), (464, 457, 456, 470), (459, 458, 471, 469), (429, 443, 460, 461), (439, 429, 461, 466), (435, 444, 465, 462), (427, 448, 456, 457), (448, 452, 470, 456), (451, 431, 459, 469), (446, 439, 466, 467), (444, 441, 468, 465), (425, 435, 462, 463), (452, 433, 464, 470), (431, 436, 458, 459), (454, 451, 469, 471), (478, 479, 475, 474), (472, 477, 476, 473), (442, 428, 475, 479), (502, 500, 538, 537), (437, 447, 478, 474), (487, 485, 472, 473), (485, 486, 477, 472), (484, 487, 473, 476), (434, 424, 483, 480), (440, 445, 481, 482), (424, 440, 482, 483), (492, 496, 535, 534), (490, 489, 487, 484), (491, 488, 486, 485), (489, 491, 485, 487), (488, 490, 484, 486), (492, 494, 490, 488), (493, 495, 491, 489), (495, 492, 488, 491), (494, 493, 489, 490), (498, 497, 493, 494), (499, 496, 492, 495), (497, 499, 495, 493), (476, 477, 526, 527), (500, 502, 498, 496), (501, 503, 499, 497), (503, 500, 496, 499), (502, 501, 497, 498), (506, 505, 501, 502), (507, 504, 500, 503), (505, 507, 503, 501), (494, 492, 534, 533), (508, 510, 506, 504), (509, 511, 507, 505), (511, 508, 504, 507), (510, 509, 505, 506), (514, 513, 509, 510), (515, 512, 508, 511), (513, 515, 511, 509), (512, 514, 540, 543), (516, 518, 514, 512), (517, 519, 515, 513), (519, 516, 512, 515), (518, 517, 513, 514), (522, 521, 517, 518), (523, 520, 516, 519), (521, 523, 519, 517), (520, 522, 518, 516), (481, 480, 522, 520), (483, 482, 523, 521), (482, 481, 520, 523), (480, 483, 521, 522), (531, 528, 527, 526), (524, 525, 530, 529), (535, 532, 533, 534), (539, 536, 537, 538), (543, 540, 541, 542), (477, 486, 531, 526), (484, 476, 527, 528), (500, 504, 539, 538), (510, 508, 542, 541), (498, 494, 533, 532), (481, 445, 524, 529), (508, 512, 543, 542), (506, 502, 537, 536), (514, 510, 541, 540), (496, 498, 532, 535), (480, 481, 529, 530), (434, 480, 530, 525), (504, 506, 536, 539), (486, 484, 528, 531), (570, 568, 547, 546), (558, 556, 551, 550), (562, 563, 549, 548), (554, 555, 545, 544), (567, 562, 599, 598), (563, 566, 587, 580), (566, 564, 555, 559), (548, 557, 594, 595), (557, 559, 555, 554), (546, 547, 553, 552), (548, 549, 559, 557), (561, 545, 583, 588), (552, 553, 556, 558), (573, 575, 567, 565), (571, 574, 566, 563), (570, 573, 565, 560), (574, 572, 564, 566), (572, 568, 561, 564), (575, 569, 562, 567), (569, 571, 563, 562), (544, 545, 561, 560), (550, 551, 571, 569), (558, 550, 569, 575), (553, 547, 577, 584), (556, 553, 572, 574), (546, 552, 573, 570), (556, 574, 591, 578), (552, 558, 575, 573), (560, 561, 568, 570), (585, 588, 583, 582), (580, 587, 586, 581), (584, 577, 576, 590), (579, 578, 591, 589), (549, 563, 580, 581), (559, 549, 581, 586), (555, 564, 585, 582), (547, 568, 576, 577), (568, 572, 590, 576), (571, 551, 579, 589), (566, 559, 586, 587), (564, 561, 588, 585), (545, 555, 582, 583), (572, 553, 584, 590), (551, 556, 578, 579), (574, 571, 589, 591), (598, 599, 595, 594), (592, 597, 596, 593), (562, 548, 595, 599), (622, 620, 658, 657), (557, 567, 598, 594), (607, 605, 592, 593), (605, 606, 597, 592), (604, 607, 593, 596), (554, 544, 603, 600), (560, 565, 601, 602), (544, 560, 602, 603), (612, 616, 655, 654), (610, 609, 607, 604), (611, 608, 606, 605), (609, 611, 605, 607), (608, 610, 604, 606), (612, 614, 610, 608), (613, 615, 611, 609), (615, 612, 608, 611), (614, 613, 609, 610), (618, 617, 613, 614), (619, 616, 612, 615), (617, 619, 615, 613), (596, 597, 646, 647), (620, 622, 618, 616), (621, 623, 619, 617), (623, 620, 616, 619), (622, 621, 617, 618), (626, 625, 621, 622), (627, 624, 620, 623), (625, 627, 623, 621), (614, 612, 654, 653), (628, 630, 626, 624), (629, 631, 627, 625), (631, 628, 624, 627), (630, 629, 625, 626), (634, 633, 629, 630), (635, 632, 628, 631), (633, 635, 631, 629), (632, 634, 660, 663), (636, 638, 634, 632), (637, 639, 635, 633), (639, 636, 632, 635), (638, 637, 633, 634), (642, 641, 637, 638), (643, 640, 636, 639), (641, 643, 639, 637), (640, 642, 638, 636), (601, 600, 642, 640), (603, 602, 643, 641), (602, 601, 640, 643), (600, 603, 641, 642), (651, 648, 647, 646), (644, 645, 650, 649), (655, 652, 653, 654), (659, 656, 657, 658), (663, 660, 661, 662), (597, 606, 651, 646), (604, 596, 647, 648), (620, 624, 659, 658), (630, 628, 662, 661), (618, 614, 653, 652), (601, 565, 644, 649), (628, 632, 663, 662), (626, 622, 657, 656), (634, 630, 661, 660), (616, 618, 652, 655), (600, 601, 649, 650), (554, 600, 650, 645), (624, 626, 656, 659), (606, 604, 648, 651), (690, 688, 667, 666), (678, 676, 671, 670), (682, 683, 669, 668), (674, 675, 665, 664), (687, 682, 719, 718), (683, 686, 707, 700), (686, 684, 675, 679), (668, 677, 714, 715), (677, 679, 675, 674), (666, 667, 673, 672), (668, 669, 679, 677), (681, 665, 703, 708), (672, 673, 676, 678), (693, 695, 687, 685), (691, 694, 686, 683), (690, 693, 685, 680), (694, 692, 684, 686), (692, 688, 681, 684), (695, 689, 682, 687), (689, 691, 683, 682), (664, 665, 681, 680), (670, 671, 691, 689), (678, 670, 689, 695), (673, 667, 697, 704), (676, 673, 692, 694), (666, 672, 693, 690), (676, 694, 711, 698), (672, 678, 695, 693), (680, 681, 688, 690), (705, 708, 703, 702), (700, 707, 706, 701), (704, 697, 696, 710), (699, 698, 711, 709), (669, 683, 700, 701), (679, 669, 701, 706), (675, 684, 705, 702), (667, 688, 696, 697), (688, 692, 710, 696), (691, 671, 699, 709), (686, 679, 706, 707), (684, 681, 708, 705), (665, 675, 702, 703), (692, 673, 704, 710), (671, 676, 698, 699), (694, 691, 709, 711), (718, 719, 715, 714), (712, 717, 716, 713), (682, 668, 715, 719), (742, 740, 778, 777), (677, 687, 718, 714), (727, 725, 712, 713), (725, 726, 717, 712), (724, 727, 713, 716), (674, 664, 723, 720), (680, 685, 721, 722), (664, 680, 722, 723), (732, 736, 775, 774), (730, 729, 727, 724), (731, 728, 726, 725), (729, 731, 725, 727), (728, 730, 724, 726), (732, 734, 730, 728), (733, 735, 731, 729), (735, 732, 728, 731), (734, 733, 729, 730), (738, 737, 733, 734), (739, 736, 732, 735), (737, 739, 735, 733), (716, 717, 766, 767), (740, 742, 738, 736), (741, 743, 739, 737), (743, 740, 736, 739), (742, 741, 737, 738), (746, 745, 741, 742), (747, 744, 740, 743), (745, 747, 743, 741), (734, 732, 774, 773), (748, 750, 746, 744), (749, 751, 747, 745), (751, 748, 744, 747), (750, 749, 745, 746), (754, 753, 749, 750), (755, 752, 748, 751), (753, 755, 751, 749), (752, 754, 780, 783), (756, 758, 754, 752), (757, 759, 755, 753), (759, 756, 752, 755), (758, 757, 753, 754), (762, 761, 757, 758), (763, 760, 756, 759), (761, 763, 759, 757), (760, 762, 758, 756), (721, 720, 762, 760), (723, 722, 763, 761), (722, 721, 760, 763), (720, 723, 761, 762), (771, 768, 767, 766), (764, 765, 770, 769), (775, 772, 773, 774), (779, 776, 777, 778), (783, 780, 781, 782), (717, 726, 771, 766), (724, 716, 767, 768), (740, 744, 779, 778), (750, 748, 782, 781), (738, 734, 773, 772), (721, 685, 764, 769), (748, 752, 783, 782), (746, 742, 777, 776), (754, 750, 781, 780), (736, 738, 772, 775), (720, 721, 769, 770), (674, 720, 770, 765), (744, 746, 776, 779), (726, 724, 768, 771)])
_uv = me_cube_001.uv_layers.new(name='UVMap')
_uv.uv.foreach_set('vector', [0.6398, 0.2046, 0.6407, 0.2021, 0.6407, 0.2027, 0.6405, 0.2037, 0.6153, 0.2103, 0.6155, 0.2075, 0.6155, 0.2082, 0.6155, 0.2092, 0.5926, 0.2093, 0.5991, 0.2125, 0.595, 0.2142, 0.5893, 0.2135, 0.6695, 0.2104, 0.6695, 0.2143, 0.6709, 0.2073, 0.6667, 0.2076, 0.5958, 0.2056, 0.5926, 0.2093, 0.115, 0.206, 0.09953, 0.2098, 0.5991, 0.2125, 0.6068, 0.2162, 0.6001, 0.2148, 0.6, 0.2147, 0.6068, 0.2162, 0.6626, 0.2111, 0.6695, 0.2143, 0.5988, 0.2168, 0.5893, 0.2135, 0.5913, 0.2142, 0.1154, 0.2114, 0.1208, 0.2099, 0.5913, 0.2142, 0.5988, 0.2168, 0.6695, 0.2143, 0.6695, 0.2104, 0.6405, 0.2037, 0.6407, 0.2027, 0.6408, 0.2022, 0.6407, 0.205, 0.5893, 0.2135, 0.595, 0.2142, 0.5988, 0.2168, 0.5913, 0.2142, 0.6653, 0.2118, 0.6709, 0.2073, 0.9388, 0.2113, 0.9216, 0.214, 0.6407, 0.205, 0.6408, 0.2022, 0.6155, 0.2075, 0.6153, 0.2103, 0.6394, 0.2074, 0.6153, 0.2129, 0.5958, 0.2056, 0.646, 0.1972, 0.6156, 0.2077, 0.6159, 0.2056, 0.6068, 0.2162, 0.5991, 0.2125, 0.6398, 0.2046, 0.6394, 0.2074, 0.646, 0.1972, 0.6571, 0.2067, 0.6159, 0.2056, 0.6413, 0.2002, 0.6626, 0.2111, 0.6068, 0.2162, 0.6413, 0.2002, 0.6407, 0.2021, 0.6653, 0.2118, 0.6626, 0.2111, 0.6153, 0.2129, 0.6156, 0.2104, 0.5926, 0.2093, 0.5958, 0.2056, 0.6156, 0.2104, 0.6156, 0.2077, 0.5991, 0.2125, 0.5926, 0.2093, 0.6667, 0.2076, 0.6709, 0.2073, 0.6653, 0.2118, 0.6571, 0.2067, 0.6155, 0.2092, 0.6155, 0.2082, 0.6156, 0.2077, 0.6156, 0.2104, 0.6153, 0.2103, 0.6155, 0.2092, 0.6156, 0.2104, 0.6153, 0.2129, 0.6408, 0.2022, 0.6407, 0.2027, 0.6407, 0.2018, 0.6407, 0.2018, 0.6155, 0.2075, 0.6408, 0.2022, 0.6413, 0.2002, 0.6159, 0.2056, 0.6405, 0.2037, 0.6407, 0.205, 0.6394, 0.2074, 0.6398, 0.2046, 0.6155, 0.2075, 0.6159, 0.2056, 0.6156, 0.2072, 0.6156, 0.2072, 0.6407, 0.205, 0.6153, 0.2103, 0.6153, 0.2129, 0.6394, 0.2074, 0.6571, 0.2067, 0.6653, 0.2118, 0.6407, 0.2021, 0.6398, 0.2046, 0.9174, 0.2112, 0.9216, 0.214, 0.9388, 0.2113, 0.9244, 0.2183, 0.6, 0.2147, 0.6001, 0.2148, 0.5999, 0.2149, 0.5998, 0.2148, 0.6407, 0.2018, 0.6407, 0.2018, 0.6407, 0.2018, 0.6407, 0.2017, 0.6156, 0.2072, 0.6156, 0.2072, 0.6156, 0.2072, 0.6156, 0.2072, 0.595, 0.2142, 0.5991, 0.2125, 0.6, 0.2147, 0.5998, 0.2148, 0.5988, 0.2168, 0.595, 0.2142, 0.5998, 0.2148, 0.5999, 0.2149, 0.6695, 0.2143, 0.6626, 0.2111, 0.9174, 0.2112, 0.9244, 0.2183, 0.6407, 0.2027, 0.6407, 0.2021, 0.6407, 0.2018, 0.6407, 0.2018, 0.6407, 0.2021, 0.6413, 0.2002, 0.6407, 0.2017, 0.6407, 0.2018, 0.6156, 0.2077, 0.6155, 0.2082, 0.6156, 0.2072, 0.6156, 0.2072, 0.6068, 0.2162, 0.5988, 0.2168, 0.5999, 0.2149, 0.6001, 0.2148, 0.6626, 0.2111, 0.6653, 0.2118, 0.9216, 0.214, 0.9174, 0.2112, 0.6709, 0.2073, 0.6695, 0.2143, 0.9244, 0.2183, 0.9388, 0.2113, 0.6413, 0.2002, 0.6408, 0.2022, 0.6407, 0.2018, 0.6407, 0.2017, 0.6155, 0.2082, 0.6155, 0.2075, 0.6156, 0.2072, 0.6156, 0.2072, 0.6159, 0.2056, 0.6156, 0.2077, 0.6156, 0.2072, 0.6156, 0.2072, 0.09953, 0.2098, 0.115, 0.206, 0.1208, 0.2099, 0.1154, 0.2114, 0.6611, 0.2027, 0.6611, 0.2027, 0.6611, 0.2027, 0.6611, 0.2027, 0.5926, 0.2093, 0.5893, 0.2135, 0.1208, 0.2099, 0.115, 0.206, 0.6611, 0.2027, 0.6611, 0.2027, 0.6611, 0.2027, 0.6611, 0.2027, 0.5913, 0.2142, 0.5958, 0.2056, 0.09953, 0.2098, 0.1154, 0.2114, 0.6611, 0.2027, 0.6611, 0.2027, 0.6611, 0.2027, 0.6611, 0.2027, 0.6611, 0.2027, 0.6611, 0.2027, 0.6611, 0.2027, 0.6611, 0.2027, 0.6611, 0.2027, 0.6611, 0.2027, 0.6611, 0.2027, 0.6611, 0.2027, 0.6695, 0.2104, 0.6667, 0.2076, 0.6634, 0.2045, 0.6644, 0.2035, 0.6571, 0.2067, 0.646, 0.1972, 0.6574, 0.1995, 0.6593, 0.2032, 0.6667, 0.2076, 0.6571, 0.2067, 0.6593, 0.2032, 0.6634, 0.2045, 0.6611, 0.2027, 0.6611, 0.2027, 0.6611, 0.2027, 0.6611, 0.2027, 0.6611, 0.2027, 0.6611, 0.2027, 0.6611, 0.2027, 0.6611, 0.2027, 0.6611, 0.2027, 0.6611, 0.2027, 0.6611, 0.2027, 0.6611, 0.2027, 0.6611, 0.2027, 0.6611, 0.2027, 0.6611, 0.2027, 0.6611, 0.2027, 0.6611, 0.2027, 0.6611, 0.2027, 0.6611, 0.2027, 0.6611, 0.2027, 0.6611, 0.2027, 0.6611, 0.2027, 0.6611, 0.2027, 0.6611, 0.2027, 0.6611, 0.2027, 0.6611, 0.2027, 0.6611, 0.2027, 0.6611, 0.2027, 0.6611, 0.2027, 0.6611, 0.2027, 0.6611, 0.2027, 0.6611, 0.2027, 0.6611, 0.2027, 0.6611, 0.2027, 0.6611, 0.2027, 0.6611, 0.2027, 0.6611, 0.2027, 0.6611, 0.2027, 0.6611, 0.2027, 0.6611, 0.2027, 0.6611, 0.2027, 0.6611, 0.2027, 0.6611, 0.2027, 0.6611, 0.2027, 0.6611, 0.2027, 0.6611, 0.2027, 0.6611, 0.2027, 0.6611, 0.2027, 0.6611, 0.2027, 0.6611, 0.2027, 0.6611, 0.2027, 0.6611, 0.2027, 0.6611, 0.2027, 0.6611, 0.2027, 0.6611, 0.2027, 0.6611, 0.2027, 0.6611, 0.2027, 0.6611, 0.2027, 0.6611, 0.2027, 0.6611, 0.2027, 0.6611, 0.2027, 0.6611, 0.2027, 0.6611, 0.2027, 0.6611, 0.2027, 0.6611, 0.2027, 0.6611, 0.2027, 0.6611, 0.2027, 0.6611, 0.2027, 0.6611, 0.2027, 0.6611, 0.2027, 0.6611, 0.2027, 0.6611, 0.2027, 0.6611, 0.2027, 0.6611, 0.2027, 0.6611, 0.2027, 0.6611, 0.2027, 0.6611, 0.2027, 0.6611, 0.2027, 0.6611, 0.2027, 0.6611, 0.2027, 0.6611, 0.2027, 0.6611, 0.2027, 0.6611, 0.2027, 0.6611, 0.2027, 0.6611, 0.2026, 0.6612, 0.2027, 0.6611, 0.2027, 0.6611, 0.2027, 0.6612, 0.2027, 0.6611, 0.2027, 0.6611, 0.2027, 0.6611, 0.2027, 0.6611, 0.2027, 0.6611, 0.2026, 0.6611, 0.2027, 0.6611, 0.2027, 0.6612, 0.2027, 0.6612, 0.2027, 0.6611, 0.2027, 0.6611, 0.2027, 0.6612, 0.2027, 0.6612, 0.2028, 0.6612, 0.2027, 0.6612, 0.2027, 0.661, 0.2027, 0.661, 0.2026, 0.6611, 0.2026, 0.6611, 0.2027, 0.6612, 0.2028, 0.661, 0.2027, 0.6611, 0.2027, 0.6612, 0.2027, 0.661, 0.2026, 0.6612, 0.2027, 0.6611, 0.2027, 0.6611, 0.2027, 0.6607, 0.2024, 0.6615, 0.2028, 0.6612, 0.2027, 0.661, 0.2026, 0.6614, 0.2029, 0.6608, 0.2027, 0.661, 0.2027, 0.6612, 0.2028, 0.6608, 0.2027, 0.6607, 0.2024, 0.661, 0.2026, 0.661, 0.2027, 0.6615, 0.2028, 0.6614, 0.2029, 0.6612, 0.2028, 0.6612, 0.2027, 0.6621, 0.2029, 0.6619, 0.2033, 0.6614, 0.2029, 0.6615, 0.2028, 0.6604, 0.2027, 0.66, 0.2018, 0.6607, 0.2024, 0.6608, 0.2027, 0.6619, 0.2033, 0.6604, 0.2027, 0.6608, 0.2027, 0.6614, 0.2029, 0.66, 0.2018, 0.6621, 0.2029, 0.6615, 0.2028, 0.6607, 0.2024, 0.6574, 0.1995, 0.6644, 0.2035, 0.6621, 0.2029, 0.66, 0.2018, 0.6634, 0.2045, 0.6593, 0.2032, 0.6604, 0.2027, 0.6619, 0.2033, 0.6593, 0.2032, 0.6574, 0.1995, 0.66, 0.2018, 0.6604, 0.2027, 0.6644, 0.2035, 0.6634, 0.2045, 0.6619, 0.2033, 0.6621, 0.2029, 0.6611, 0.2027, 0.6611, 0.2027, 0.6611, 0.2027, 0.6611, 0.2027, 0.6756, 0.1661, 0.6833, 0.1707, 0.6801, 0.1717, 0.6763, 0.1694, 0.6611, 0.2027, 0.6611, 0.2027, 0.6611, 0.2027, 0.6611, 0.2027, 0.6611, 0.2027, 0.6611, 0.2027, 0.6611, 0.2027, 0.6611, 0.2027, 0.6611, 0.2027, 0.6611, 0.2027, 0.6611, 0.2027, 0.6611, 0.2027, 0.6611, 0.2027, 0.6611, 0.2027, 0.6611, 0.2027, 0.6611, 0.2027, 0.6611, 0.2027, 0.6611, 0.2027, 0.6611, 0.2027, 0.6611, 0.2027, 0.6611, 0.2027, 0.6611, 0.2027, 0.6611, 0.2027, 0.6611, 0.2027, 0.6612, 0.2027, 0.6611, 0.2026, 0.6611, 0.2027, 0.6611, 0.2027, 0.6611, 0.2027, 0.6611, 0.2027, 0.6611, 0.2027, 0.6611, 0.2027, 0.6574, 0.1995, 0.646, 0.1972, 0.6756, 0.1661, 0.6763, 0.1694, 0.6611, 0.2026, 0.661, 0.2026, 0.6611, 0.2027, 0.6611, 0.2027, 0.6611, 0.2027, 0.6611, 0.2027, 0.6611, 0.2027, 0.6611, 0.2027, 0.6612, 0.2027, 0.6612, 0.2027, 0.6611, 0.2027, 0.6611, 0.2027, 0.6611, 0.2027, 0.6611, 0.2027, 0.6611, 0.2027, 0.6611, 0.2027, 0.6644, 0.2035, 0.6574, 0.1995, 0.6763, 0.1694, 0.6801, 0.1717, 0.6695, 0.2104, 0.6644, 0.2035, 0.6801, 0.1717, 0.6833, 0.1707, 0.6611, 0.2027, 0.6611, 0.2027, 0.6611, 0.2027, 0.6611, 0.2027, 0.6611, 0.2027, 0.6611, 0.2027, 0.6611, 0.2027, 0.6611, 0.2027, 0.1856, 0.9138, 0.1981, 0.9138, 0.1981, 0.9138, 0.1856, 0.9138, -0.03965, 0.4352, -0.04082, 0.6852, -0.06332, 0.6851, -0.06214, 0.4351, 0.6997, 0.4387, 0.6985, 0.6887, 0.6867, 0.6886, 0.6878, 0.4386, 0.2005, 0.4113, 0.2004, 0.4363, 0.1879, 0.4363, 0.188, 0.4113, 0.2004, 0.4363, 0.1992, 0.6863, 0.1867, 0.6863, 0.1879, 0.4363, 0.4628, 0.4376, 0.4617, 0.6876, 0.4367, 0.6874, 0.4378, 0.4374, 0.6653, 0.4385, 0.6642, 0.6885, 0.4617, 0.6876, 0.4628, 0.4376, 0.2014, 0.2088, 0.2005, 0.4113, 0.188, 0.4113, 0.1889, 0.2088, 0.1879, 0.4363, 0.1867, 0.6863, 0.1617, 0.6861, 0.1629, 0.4362, 0.4366, 0.7124, 0.4247, 0.7124, 0.4247, 0.7124, 0.4366, 0.7124, 0.2015, 0.1863, 0.2014, 0.2088, 0.1889, 0.2088, 0.189, 0.1863, 0.6878, 0.4386, 0.6867, 0.6886, 0.6642, 0.6885, 0.6653, 0.4385, 0.1629, 0.4362, 0.1617, 0.6861, -0.04082, 0.6852, -0.03965, 0.4352, 0.1991, 0.7113, 0.1981, 0.9138, 0.1856, 0.9138, 0.1866, 0.7113, 0.4247, 0.7124, 0.4237, 0.9149, 0.1981, 0.9138, 0.1991, 0.7113, 0.4272, 0.1874, 0.427, 0.2099, 0.2014, 0.2088, 0.2015, 0.1863, 0.4248, 0.6874, 0.4247, 0.7124, 0.1991, 0.7113, 0.1992, 0.6863, 0.427, 0.2099, 0.4261, 0.4124, 0.2005, 0.4113, 0.2014, 0.2088, 0.426, 0.4374, 0.4248, 0.6874, 0.1992, 0.6863, 0.2004, 0.4363, 0.4261, 0.4124, 0.426, 0.4374, 0.2004, 0.4363, 0.2005, 0.4113, 0.9378, 0.4398, 0.9367, 0.6898, 0.9242, 0.6897, 0.9253, 0.4397, 0.4237, 0.9149, 0.4236, 0.9374, 0.198, 0.9363, 0.1981, 0.9138, 0.1991, 0.7113, 0.1866, 0.7113, 0.1866, 0.7113, 0.1991, 0.7113, 0.438, 0.4124, 0.4378, 0.4374, 0.426, 0.4374, 0.4261, 0.4124, 0.4378, 0.4374, 0.4367, 0.6874, 0.4248, 0.6874, 0.426, 0.4374, 0.4389, 0.2099, 0.438, 0.4124, 0.4261, 0.4124, 0.427, 0.2099, 0.4247, 0.7124, 0.4248, 0.6874, 0.4248, 0.6874, 0.4247, 0.7124, 0.439, 0.1874, 0.4389, 0.2099, 0.427, 0.2099, 0.4272, 0.1874, 0.4366, 0.7124, 0.4356, 0.9149, 0.4237, 0.9149, 0.4247, 0.7124, 0.9253, 0.4397, 0.9242, 0.6897, 0.6985, 0.6887, 0.6997, 0.4387, 0.4366, 0.7124, 0.4247, 0.7124, 0.4247, 0.7124, 0.4366, 0.7124, 0.1617, 0.6861, 0.1867, 0.6863, 0.1867, 0.6863, 0.1617, 0.6861, 0.4248, 0.6874, 0.4367, 0.6874, 0.4367, 0.6874, 0.4248, 0.6874, 0.4367, 0.6874, 0.4617, 0.6876, 0.4617, 0.6876, 0.4367, 0.6874, 0.1617, 0.6861, 0.1867, 0.6863, 0.1867, 0.6863, 0.1617, 0.6861, -0.06332, 0.6851, -0.04082, 0.6852, -0.04082, 0.6852, -0.06332, 0.6851, 0.1981, 0.9138, 0.198, 0.9363, 0.198, 0.9363, 0.1981, 0.9138, 0.4237, 0.9149, 0.4356, 0.9149, 0.4356, 0.9149, 0.4237, 0.9149, 0.1867, 0.6863, 0.1992, 0.6863, 0.1992, 0.6863, 0.1867, 0.6863, 0.4236, 0.9374, 0.4237, 0.9149, 0.4237, 0.9149, 0.4236, 0.9374, 0.9242, 0.6897, 0.9367, 0.6898, 0.9367, 0.6898, 0.9242, 0.6897, 0.6642, 0.6885, 0.6867, 0.6886, 0.6867, 0.6886, 0.6642, 0.6885, 0.1992, 0.6863, 0.1991, 0.7113, 0.1991, 0.7113, 0.1992, 0.6863, 0.6867, 0.6886, 0.6985, 0.6887, 0.6985, 0.6887, 0.6867, 0.6886, 0.4367, 0.6874, 0.4617, 0.6876, 0.4617, 0.6876, 0.4367, 0.6874, 0.4248, 0.6874, 0.4367, 0.6874, 0.4367, 0.6874, 0.4248, 0.6874, 0.1981, 0.9138, 0.198, 0.9363, 0.1855, 0.9363, 0.1856, 0.9138, 0.1992, 0.6863, 0.1991, 0.7113, 0.1866, 0.7113, 0.1867, 0.6863, 0.4356, 0.9149, 0.4355, 0.9374, 0.4236, 0.9374, 0.4237, 0.9149, 0.4367, 0.6874, 0.4366, 0.7124, 0.4247, 0.7124, 0.4248, 0.6874, 0.1991, 0.7113, 0.1866, 0.7113, 0.1866, 0.7113, 0.1991, 0.7113, 0.4237, 0.9149, 0.4356, 0.9149, 0.4356, 0.9149, 0.4237, 0.9149, 0.6642, 0.6885, 0.6867, 0.6886, 0.6867, 0.6886, 0.6642, 0.6885, 0.4236, 0.9374, 0.4237, 0.9149, 0.4237, 0.9149, 0.4236, 0.9374, 0.1856, 0.9138, 0.1981, 0.9138, 0.1981, 0.9138, 0.1856, 0.9138, -0.06332, 0.6851, -0.04082, 0.6852, -0.04082, 0.6852, -0.06332, 0.6851, 0.4247, 0.7124, 0.4248, 0.6874, 0.4248, 0.6874, 0.4247, 0.7124, 0.9242, 0.6897, 0.9367, 0.6898, 0.9367, 0.6898, 0.9242, 0.6897, 0.1867, 0.6863, 0.1992, 0.6863, 0.1992, 0.6863, 0.1867, 0.6863, 0.1992, 0.6863, 0.1991, 0.7113, 0.1991, 0.7113, 0.1992, 0.6863, 0.6867, 0.6886, 0.6985, 0.6887, 0.6985, 0.6887, 0.6867, 0.6886, 0.1981, 0.9138, 0.198, 0.9363, 0.198, 0.9363, 0.1981, 0.9138, 0.5727, 0.2754, 0.5798, 0.276, 0.5836, 0.2803, 0.5787, 0.2793, 0.5256, 0.2806, 0.527, 0.2751, 0.5269, 0.2765, 0.5265, 0.2784, 0.4852, 0.2787, 0.4911, 0.2798, 0.4867, 0.2817, 0.481, 0.2817, 0.5416, 0.2888, 0.5392, 0.2908, 0.5385, 0.2872, 0.5392, 0.2849, 0.4899, 0.2769, 0.4852, 0.2787, -0.04275, 0.2834, -0.05974, 0.2878, 0.4911, 0.2798, 0.4985, 0.2821, 0.4918, 0.2816, 0.4917, 0.2815, 0.4985, 0.2821, 0.5391, 0.292, 0.5392, 0.2908, 0.4902, 0.2834, 0.481, 0.2817, 0.483, 0.282, -0.04221, 0.2893, -0.03627, 0.2875, 0.483, 0.282, 0.4902, 0.2834, 0.5392, 0.2908, 0.5416, 0.2888, 0.5787, 0.2793, 0.5836, 0.2803, 0.5796, 0.278, 0.5735, 0.2808, 0.481, 0.2817, 0.4867, 0.2817, 0.4902, 0.2834, 0.483, 0.282, 0.538, 0.2863, 0.5385, 0.2872, 0.5382, 0.2891, 0.5381, 0.2891, 0.5735, 0.2808, 0.5796, 0.278, 0.527, 0.2751, 0.5256, 0.2806, 0.5634, 0.2782, 0.5251, 0.286, 0.4899, 0.2769, 0.5366, 0.2671, 0.5272, 0.2754, 0.5281, 0.2714, 0.4985, 0.2821, 0.4911, 0.2798, 0.5727, 0.2754, 0.5634, 0.2782, 0.5366, 0.2671, 0.5368, 0.2781, 0.5281, 0.2714, 0.5749, 0.2795, 0.5391, 0.292, 0.4985, 0.2821, 0.5749, 0.2795, 0.5798, 0.276, 0.538, 0.2863, 0.5391, 0.292, 0.5251, 0.286, 0.5267, 0.281, 0.4852, 0.2787, 0.4899, 0.2769, 0.5267, 0.281, 0.5272, 0.2754, 0.4911, 0.2798, 0.4852, 0.2787, 0.5392, 0.2849, 0.5385, 0.2872, 0.538, 0.2863, 0.5368, 0.2781, 0.5265, 0.2784, 0.5269, 0.2765, 0.5272, 0.2754, 0.5267, 0.281, 0.5256, 0.2806, 0.5265, 0.2784, 0.5267, 0.281, 0.5251, 0.286, 0.5796, 0.278, 0.5836, 0.2803, 0.9205, 0.2743, 0.9151, 0.2737, 0.527, 0.2751, 0.5796, 0.278, 0.5749, 0.2795, 0.5281, 0.2714, 0.5787, 0.2793, 0.5735, 0.2808, 0.5634, 0.2782, 0.5727, 0.2754, 0.527, 0.2751, 0.5281, 0.2714, 0.5271, 0.2745, 0.5271, 0.2746, 0.5735, 0.2808, 0.5256, 0.2806, 0.5251, 0.286, 0.5634, 0.2782, 0.5368, 0.2781, 0.538, 0.2863, 0.5798, 0.276, 0.5727, 0.2754, 0.5381, 0.2893, 0.5381, 0.2891, 0.5382, 0.2891, 0.5383, 0.2892, 0.4917, 0.2815, 0.4918, 0.2816, 0.4916, 0.2817, 0.4915, 0.2816, 0.9151, 0.2737, 0.9205, 0.2743, 0.9385, 0.2734, 0.922, 0.2797, 0.5271, 0.2746, 0.5271, 0.2746, 0.5271, 0.2745, 0.5271, 0.2746, 0.4867, 0.2817, 0.4911, 0.2798, 0.4917, 0.2815, 0.4915, 0.2816, 0.4902, 0.2834, 0.4867, 0.2817, 0.4915, 0.2816, 0.4916, 0.2817, 0.5392, 0.2908, 0.5391, 0.292, 0.5381, 0.2893, 0.5383, 0.2892, 0.5836, 0.2803, 0.5798, 0.276, 0.9385, 0.2734, 0.9205, 0.2743, 0.5798, 0.276, 0.5749, 0.2795, 0.922, 0.2797, 0.9385, 0.2734, 0.5272, 0.2754, 0.5269, 0.2765, 0.5271, 0.2746, 0.5271, 0.2746, 0.4985, 0.2821, 0.4902, 0.2834, 0.4916, 0.2817, 0.4918, 0.2816, 0.5391, 0.292, 0.538, 0.2863, 0.5381, 0.2891, 0.5381, 0.2893, 0.5385, 0.2872, 0.5392, 0.2908, 0.5383, 0.2892, 0.5382, 0.2891, 0.5749, 0.2795, 0.5796, 0.278, 0.9151, 0.2737, 0.922, 0.2797, 0.5269, 0.2765, 0.527, 0.2751, 0.5271, 0.2746, 0.5271, 0.2746, 0.5281, 0.2714, 0.5272, 0.2754, 0.5271, 0.2746, 0.5271, 0.2745, -0.05974, 0.2878, -0.04275, 0.2834, -0.03627, 0.2875, -0.04221, 0.2893, 0.5411, 0.279, 0.5411, 0.279, 0.5411, 0.279, 0.5411, 0.279, 0.4852, 0.2787, 0.481, 0.2817, -0.03627, 0.2875, -0.04275, 0.2834, 0.5411, 0.279, 0.5411, 0.279, 0.541, 0.279, 0.541, 0.279, 0.483, 0.282, 0.4899, 0.2769, -0.05974, 0.2878, -0.04221, 0.2893, 0.5411, 0.279, 0.5411, 0.279, 0.5411, 0.279, 0.5411, 0.279, 0.5411, 0.279, 0.5411, 0.279, 0.5411, 0.279, 0.5411, 0.279, 0.5411, 0.279, 0.5411, 0.279, 0.5411, 0.279, 0.5411, 0.279, 0.5416, 0.2888, 0.5392, 0.2849, 0.5407, 0.2813, 0.5425, 0.2815, 0.5368, 0.2781, 0.5366, 0.2671, 0.5411, 0.2751, 0.5398, 0.278, 0.5392, 0.2849, 0.5368, 0.2781, 0.5398, 0.278, 0.5407, 0.2813, 0.5411, 0.279, 0.5411, 0.279, 0.5411, 0.279, 0.5411, 0.279, 0.5411, 0.279, 0.5411, 0.279, 0.5411, 0.279, 0.5411, 0.279, 0.5411, 0.279, 0.5411, 0.279, 0.5411, 0.279, 0.5411, 0.279, 0.5411, 0.279, 0.5411, 0.279, 0.5411, 0.279, 0.5411, 0.279, 0.5411, 0.279, 0.5411, 0.279, 0.5411, 0.279, 0.5411, 0.279, 0.5411, 0.279, 0.5411, 0.279, 0.5411, 0.279, 0.5411, 0.279, 0.5411, 0.279, 0.541, 0.279, 0.5411, 0.279, 0.5411, 0.279, 0.541, 0.279, 0.5411, 0.279, 0.5411, 0.279, 0.5411, 0.279, 0.5411, 0.279, 0.5411, 0.279, 0.5411, 0.279, 0.5411, 0.279, 0.5411, 0.279, 0.541, 0.279, 0.5411, 0.279, 0.5411, 0.279, 0.541, 0.279, 0.5411, 0.279, 0.5411, 0.279, 0.541, 0.279, 0.541, 0.279, 0.541, 0.279, 0.541, 0.279, 0.5411, 0.279, 0.5411, 0.279, 0.5411, 0.279, 0.5411, 0.279, 0.5411, 0.279, 0.5411, 0.279, 0.5411, 0.279, 0.5411, 0.279, 0.5411, 0.279, 0.541, 0.279, 0.541, 0.279, 0.541, 0.279, 0.541, 0.279, 0.541, 0.279, 0.5411, 0.279, 0.5411, 0.279, 0.541, 0.279, 0.5411, 0.279, 0.541, 0.279, 0.541, 0.279, 0.5411, 0.279, 0.5411, 0.279, 0.541, 0.279, 0.541, 0.279, 0.5411, 0.279, 0.541, 0.279, 0.5411, 0.279, 0.5411, 0.279, 0.541, 0.279, 0.541, 0.279, 0.541, 0.279, 0.541, 0.279, 0.541, 0.279, 0.5411, 0.279, 0.5411, 0.279, 0.5411, 0.279, 0.5411, 0.279, 0.5411, 0.2789, 0.5411, 0.279, 0.5411, 0.279, 0.5411, 0.279, 0.541, 0.279, 0.541, 0.2789, 0.541, 0.279, 0.541, 0.279, 0.541, 0.2789, 0.5411, 0.2789, 0.5411, 0.279, 0.541, 0.279, 0.5411, 0.279, 0.541, 0.279, 0.541, 0.279, 0.5411, 0.279, 0.5411, 0.279, 0.541, 0.2791, 0.541, 0.279, 0.5411, 0.279, 0.541, 0.2789, 0.541, 0.2789, 0.5411, 0.2789, 0.541, 0.2789, 0.541, 0.2791, 0.541, 0.2789, 0.541, 0.2789, 0.541, 0.279, 0.541, 0.2789, 0.5411, 0.279, 0.541, 0.279, 0.541, 0.279, 0.541, 0.2786, 0.5412, 0.2792, 0.5411, 0.279, 0.541, 0.2789, 0.541, 0.2793, 0.5409, 0.2788, 0.541, 0.2789, 0.541, 0.2791, 0.5409, 0.2788, 0.541, 0.2786, 0.541, 0.2789, 0.541, 0.2789, 0.5412, 0.2792, 0.541, 0.2793, 0.541, 0.2791, 0.5411, 0.279, 0.5414, 0.2797, 0.541, 0.2798, 0.541, 0.2793, 0.5412, 0.2792, 0.5407, 0.2785, 0.541, 0.2779, 0.541, 0.2786, 0.5409, 0.2788, 0.541, 0.2798, 0.5407, 0.2785, 0.5409, 0.2788, 0.541, 0.2793, 0.541, 0.2779, 0.5414, 0.2797, 0.5412, 0.2792, 0.541, 0.2786, 0.5411, 0.2751, 0.5425, 0.2815, 0.5414, 0.2797, 0.541, 0.2779, 0.5407, 0.2813, 0.5398, 0.278, 0.5407, 0.2785, 0.541, 0.2798, 0.5398, 0.278, 0.5411, 0.2751, 0.541, 0.2779, 0.5407, 0.2785, 0.5425, 0.2815, 0.5407, 0.2813, 0.541, 0.2798, 0.5414, 0.2797, 0.5411, 0.279, 0.5411, 0.279, 0.5411, 0.279, 0.5411, 0.279, 0.5717, 0.2675, 0.5732, 0.2747, 0.5708, 0.2734, 0.57, 0.2698, 0.5411, 0.279, 0.5411, 0.279, 0.5411, 0.279, 0.5411, 0.279, 0.541, 0.279, 0.541, 0.279, 0.541, 0.279, 0.541, 0.279, 0.541, 0.279, 0.541, 0.279, 0.541, 0.279, 0.541, 0.279, 0.5411, 0.279, 0.5411, 0.279, 0.5411, 0.279, 0.5411, 0.279, 0.5411, 0.279, 0.5411, 0.279, 0.5411, 0.279, 0.5411, 0.279, 0.5411, 0.279, 0.5411, 0.279, 0.541, 0.279, 0.541, 0.279, 0.5411, 0.279, 0.5411, 0.2789, 0.541, 0.279, 0.541, 0.279, 0.5411, 0.279, 0.5411, 0.279, 0.5411, 0.279, 0.5411, 0.279, 0.5411, 0.2751, 0.5366, 0.2671, 0.5717, 0.2675, 0.57, 0.2698, 0.5411, 0.2789, 0.541, 0.2789, 0.541, 0.279, 0.541, 0.279, 0.5411, 0.279, 0.5411, 0.279, 0.541, 0.279, 0.541, 0.279, 0.5411, 0.279, 0.5411, 0.279, 0.541, 0.279, 0.541, 0.279, 0.5411, 0.279, 0.5411, 0.279, 0.5411, 0.279, 0.5411, 0.279, 0.5425, 0.2815, 0.5411, 0.2751, 0.57, 0.2698, 0.5708, 0.2734, 0.5416, 0.2888, 0.5425, 0.2815, 0.5708, 0.2734, 0.5732, 0.2747, 0.5411, 0.279, 0.5411, 0.279, 0.541, 0.279, 0.541, 0.279, 0.5411, 0.279, 0.5411, 0.279, 0.5411, 0.279, 0.5411, 0.279, 0.6392, 0.1022, 0.6402, 0.09972, 0.6401, 0.1003, 0.6399, 0.1013, 0.6146, 0.1079, 0.6149, 0.1051, 0.6149, 0.1058, 0.6148, 0.1068, 0.5918, 0.1069, 0.5983, 0.1101, 0.5942, 0.1118, 0.5884, 0.1111, 0.669, 0.1081, 0.669, 0.112, 0.6704, 0.105, 0.6663, 0.1052, 0.5952, 0.1032, 0.5918, 0.1069, 0.09699, 0.1075, 0.1125, 0.1113, 0.5983, 0.1101, 0.606, 0.1138, 0.5994, 0.1124, 0.5992, 0.1123, 0.606, 0.1138, 0.6621, 0.1087, 0.669, 0.112, 0.5981, 0.1144, 0.5884, 0.1111, 0.5905, 0.1118, 0.1184, 0.1075, 0.1129, 0.106, 0.5905, 0.1118, 0.5981, 0.1144, 0.669, 0.112, 0.669, 0.1081, 0.6399, 0.1013, 0.6401, 0.1003, 0.6403, 0.09975, 0.6401, 0.1026, 0.5884, 0.1111, 0.5942, 0.1118, 0.5981, 0.1144, 0.5905, 0.1118, 0.6648, 0.1094, 0.6704, 0.105, 0.9393, 0.1089, 0.9221, 0.1116, 0.6401, 0.1026, 0.6403, 0.09975, 0.6149, 0.1051, 0.6146, 0.1079, 0.6389, 0.105, 0.6146, 0.1105, 0.5952, 0.1032, 0.6455, 0.09476, 0.615, 0.1053, 0.6153, 0.1032, 0.606, 0.1138, 0.5983, 0.1101, 0.6392, 0.1022, 0.6389, 0.105, 0.6455, 0.09476, 0.6566, 0.1043, 0.6153, 0.1032, 0.6408, 0.09782, 0.6621, 0.1087, 0.606, 0.1138, 0.6408, 0.09782, 0.6402, 0.09972, 0.6648, 0.1094, 0.6621, 0.1087, 0.6146, 0.1105, 0.615, 0.108, 0.5918, 0.1069, 0.5952, 0.1032, 0.615, 0.108, 0.615, 0.1053, 0.5983, 0.1101, 0.5918, 0.1069, 0.6663, 0.1052, 0.6704, 0.105, 0.6648, 0.1094, 0.6566, 0.1043, 0.6148, 0.1068, 0.6149, 0.1058, 0.615, 0.1053, 0.615, 0.108, 0.6146, 0.1079, 0.6148, 0.1068, 0.615, 0.108, 0.6146, 0.1105, 0.6403, 0.09975, 0.6401, 0.1003, 0.6401, 0.09937, 0.6401, 0.09935, 0.6149, 0.1051, 0.6403, 0.09975, 0.6408, 0.09782, 0.6153, 0.1032, 0.6399, 0.1013, 0.6401, 0.1026, 0.6389, 0.105, 0.6392, 0.1022, 0.6149, 0.1051, 0.6153, 0.1032, 0.6149, 0.1048, 0.6149, 0.1048, 0.6401, 0.1026, 0.6146, 0.1079, 0.6146, 0.1105, 0.6389, 0.105, 0.6566, 0.1043, 0.6648, 0.1094, 0.6402, 0.09972, 0.6392, 0.1022, 0.9178, 0.1088, 0.9221, 0.1116, 0.9393, 0.1089, 0.9248, 0.1159, 0.5992, 0.1123, 0.5994, 0.1124, 0.5992, 0.1125, 0.599, 0.1124, 0.6401, 0.09935, 0.6401, 0.09937, 0.6401, 0.09935, 0.6401, 0.09932, 0.6149, 0.1048, 0.6149, 0.1048, 0.6149, 0.1048, 0.6149, 0.1048, 0.5942, 0.1118, 0.5983, 0.1101, 0.5992, 0.1123, 0.599, 0.1124, 0.5981, 0.1144, 0.5942, 0.1118, 0.599, 0.1124, 0.5992, 0.1125, 0.669, 0.112, 0.6621, 0.1087, 0.9178, 0.1088, 0.9248, 0.1159, 0.6401, 0.1003, 0.6402, 0.09972, 0.6401, 0.09935, 0.6401, 0.09937, 0.6402, 0.09972, 0.6408, 0.09782, 0.6401, 0.09932, 0.6401, 0.09935, 0.615, 0.1053, 0.6149, 0.1058, 0.6149, 0.1048, 0.6149, 0.1048, 0.606, 0.1138, 0.5981, 0.1144, 0.5992, 0.1125, 0.5994, 0.1124, 0.6621, 0.1087, 0.6648, 0.1094, 0.9221, 0.1116, 0.9178, 0.1088, 0.6704, 0.105, 0.669, 0.112, 0.9248, 0.1159, 0.9393, 0.1089, 0.6408, 0.09782, 0.6403, 0.09975, 0.6401, 0.09935, 0.6401, 0.09932, 0.6149, 0.1058, 0.6149, 0.1051, 0.6149, 0.1048, 0.6149, 0.1048, 0.6153, 0.1032, 0.615, 0.1053, 0.6149, 0.1048, 0.6149, 0.1048, 0.1125, 0.1113, 0.09699, 0.1075, 0.1129, 0.106, 0.1184, 0.1075, 0.6606, 0.1003, 0.6606, 0.1003, 0.6606, 0.1003, 0.6606, 0.1003, 0.5918, 0.1069, 0.5884, 0.1111, 0.1129, 0.106, 0.09699, 0.1075, 0.6606, 0.1003, 0.6606, 0.1003, 0.6606, 0.1003, 0.6606, 0.1003, 0.5905, 0.1118, 0.5952, 0.1032, 0.1125, 0.1113, 0.1184, 0.1075, 0.6606, 0.1003, 0.6606, 0.1003, 0.6606, 0.1003, 0.6606, 0.1003, 0.6606, 0.1003, 0.6606, 0.1003, 0.6606, 0.1003, 0.6606, 0.1003, 0.6606, 0.1003, 0.6606, 0.1003, 0.6606, 0.1003, 0.6606, 0.1003, 0.669, 0.1081, 0.6663, 0.1052, 0.6629, 0.1021, 0.6639, 0.1011, 0.6566, 0.1043, 0.6455, 0.09476, 0.6569, 0.09713, 0.6588, 0.1009, 0.6663, 0.1052, 0.6566, 0.1043, 0.6588, 0.1009, 0.6629, 0.1021, 0.6606, 0.1003, 0.6606, 0.1003, 0.6606, 0.1003, 0.6606, 0.1003, 0.6606, 0.1003, 0.6606, 0.1003, 0.6606, 0.1003, 0.6606, 0.1003, 0.6606, 0.1003, 0.6606, 0.1003, 0.6606, 0.1003, 0.6606, 0.1003, 0.6606, 0.1003, 0.6606, 0.1003, 0.6606, 0.1003, 0.6606, 0.1003, 0.6606, 0.1003, 0.6606, 0.1003, 0.6606, 0.1003, 0.6606, 0.1003, 0.6606, 0.1003, 0.6606, 0.1003, 0.6606, 0.1003, 0.6606, 0.1003, 0.6606, 0.1003, 0.6606, 0.1003, 0.6606, 0.1003, 0.6606, 0.1003, 0.6606, 0.1003, 0.6606, 0.1003, 0.6606, 0.1003, 0.6606, 0.1003, 0.6606, 0.1003, 0.6606, 0.1003, 0.6606, 0.1003, 0.6606, 0.1003, 0.6606, 0.1003, 0.6606, 0.1003, 0.6606, 0.1003, 0.6606, 0.1003, 0.6606, 0.1003, 0.6606, 0.1003, 0.6606, 0.1003, 0.6606, 0.1003, 0.6606, 0.1003, 0.6606, 0.1003, 0.6606, 0.1003, 0.6606, 0.1003, 0.6606, 0.1003, 0.6606, 0.1003, 0.6606, 0.1003, 0.6606, 0.1003, 0.6606, 0.1003, 0.6606, 0.1003, 0.6606, 0.1003, 0.6606, 0.1003, 0.6606, 0.1003, 0.6606, 0.1003, 0.6606, 0.1003, 0.6606, 0.1003, 0.6606, 0.1003, 0.6606, 0.1003, 0.6606, 0.1003, 0.6606, 0.1003, 0.6606, 0.1003, 0.6606, 0.1003, 0.6606, 0.1003, 0.6606, 0.1003, 0.6607, 0.1003, 0.6607, 0.1003, 0.6606, 0.1003, 0.6606, 0.1003, 0.6606, 0.1003, 0.6606, 0.1003, 0.6606, 0.1003, 0.6606, 0.1003, 0.6607, 0.1003, 0.6606, 0.1003, 0.6606, 0.1003, 0.6606, 0.1003, 0.6606, 0.1003, 0.6606, 0.1003, 0.6606, 0.1003, 0.6606, 0.1003, 0.6606, 0.1002, 0.6607, 0.1003, 0.6607, 0.1003, 0.6606, 0.1003, 0.6607, 0.1003, 0.6606, 0.1003, 0.6606, 0.1003, 0.6607, 0.1003, 0.6606, 0.1003, 0.6606, 0.1002, 0.6606, 0.1003, 0.6606, 0.1003, 0.6607, 0.1003, 0.6607, 0.1003, 0.6607, 0.1003, 0.6607, 0.1003, 0.6607, 0.1003, 0.6608, 0.1004, 0.6607, 0.1003, 0.6607, 0.1003, 0.6605, 0.1003, 0.6605, 0.1002, 0.6606, 0.1002, 0.6606, 0.1003, 0.6608, 0.1004, 0.6605, 0.1003, 0.6606, 0.1003, 0.6607, 0.1003, 0.6605, 0.1002, 0.6607, 0.1003, 0.6606, 0.1003, 0.6606, 0.1003, 0.6603, 0.1, 0.661, 0.1004, 0.6607, 0.1003, 0.6605, 0.1002, 0.661, 0.1005, 0.6603, 0.1003, 0.6605, 0.1003, 0.6608, 0.1004, 0.6603, 0.1003, 0.6603, 0.1, 0.6605, 0.1002, 0.6605, 0.1003, 0.661, 0.1004, 0.661, 0.1005, 0.6608, 0.1004, 0.6607, 0.1003, 0.6616, 0.1006, 0.6614, 0.1009, 0.661, 0.1005, 0.661, 0.1004, 0.6599, 0.1003, 0.6596, 0.09946, 0.6603, 0.1, 0.6603, 0.1003, 0.6614, 0.1009, 0.6599, 0.1003, 0.6603, 0.1003, 0.661, 0.1005, 0.6596, 0.09946, 0.6616, 0.1006, 0.661, 0.1004, 0.6603, 0.1, 0.6569, 0.09713, 0.6639, 0.1011, 0.6616, 0.1006, 0.6596, 0.09946, 0.6629, 0.1021, 0.6588, 0.1009, 0.6599, 0.1003, 0.6614, 0.1009, 0.6588, 0.1009, 0.6569, 0.09713, 0.6596, 0.09946, 0.6599, 0.1003, 0.6639, 0.1011, 0.6629, 0.1021, 0.6614, 0.1009, 0.6616, 0.1006, 0.6606, 0.1003, 0.6606, 0.1003, 0.6606, 0.1003, 0.6606, 0.1003, 0.6752, 0.06367, 0.6828, 0.06829, 0.6797, 0.06926, 0.6759, 0.06698, 0.6606, 0.1003, 0.6606, 0.1003, 0.6606, 0.1003, 0.6606, 0.1003, 0.6606, 0.1003, 0.6606, 0.1003, 0.6606, 0.1003, 0.6606, 0.1003, 0.6606, 0.1003, 0.6606, 0.1003, 0.6606, 0.1003, 0.6606, 0.1003, 0.6606, 0.1003, 0.6606, 0.1003, 0.6606, 0.1003, 0.6606, 0.1003, 0.6606, 0.1003, 0.6606, 0.1003, 0.6606, 0.1003, 0.6606, 0.1003, 0.6606, 0.1003, 0.6606, 0.1003, 0.6606, 0.1003, 0.6606, 0.1003, 0.6607, 0.1003, 0.6606, 0.1002, 0.6606, 0.1003, 0.6606, 0.1003, 0.6606, 0.1003, 0.6606, 0.1003, 0.6606, 0.1003, 0.6606, 0.1003, 0.6569, 0.09713, 0.6455, 0.09476, 0.6752, 0.06367, 0.6759, 0.06698, 0.6606, 0.1002, 0.6605, 0.1002, 0.6606, 0.1003, 0.6606, 0.1003, 0.6607, 0.1003, 0.6606, 0.1003, 0.6606, 0.1003, 0.6606, 0.1003, 0.6607, 0.1003, 0.6607, 0.1003, 0.6606, 0.1003, 0.6606, 0.1003, 0.6606, 0.1003, 0.6606, 0.1003, 0.6606, 0.1003, 0.6606, 0.1003, 0.6639, 0.1011, 0.6569, 0.09713, 0.6759, 0.06698, 0.6797, 0.06926, 0.669, 0.1081, 0.6639, 0.1011, 0.6797, 0.06926, 0.6828, 0.06829, 0.6606, 0.1003, 0.6607, 0.1003, 0.6606, 0.1003, 0.6606, 0.1003, 0.6606, 0.1003, 0.6606, 0.1003, 0.6606, 0.1003, 0.6606, 0.1003, 0.3053, 0.2323, 0.2984, 0.2316, 0.2942, 0.2272, 0.2991, 0.2283, 0.3525, 0.2274, 0.3511, 0.2328, 0.3512, 0.2314, 0.3516, 0.2295, 0.393, 0.2293, 0.3871, 0.2282, 0.3916, 0.2263, 0.3975, 0.2263, 0.3364, 0.219, 0.3389, 0.2169, 0.3396, 0.2206, 0.3389, 0.2229, 0.388, 0.2312, 0.393, 0.2293, 0.9211, 0.2204, 0.9151, 0.2222, 0.3871, 0.2282, 0.3798, 0.2258, 0.3864, 0.2264, 0.3866, 0.2265, 0.3798, 0.2258, 0.339, 0.2158, 0.3389, 0.2169, 0.3881, 0.2247, 0.3975, 0.2263, 0.3953, 0.2261, 0.9217, 0.2263, 0.9388, 0.2219, 0.3953, 0.2261, 0.3881, 0.2247, 0.3389, 0.2169, 0.3364, 0.219, 0.2991, 0.2283, 0.2942, 0.2272, 0.2983, 0.2298, 0.3044, 0.2269, 0.3975, 0.2263, 0.3916, 0.2263, 0.3881, 0.2247, 0.3953, 0.2261, 0.3401, 0.2215, 0.3396, 0.2206, 0.3398, 0.2187, 0.34, 0.2187, 0.3044, 0.2269, 0.2983, 0.2298, 0.3511, 0.2328, 0.3525, 0.2274, 0.3146, 0.2295, 0.353, 0.222, 0.388, 0.2312, 0.3414, 0.2408, 0.3509, 0.2325, 0.35, 0.2365, 0.3798, 0.2258, 0.3871, 0.2282, 0.3053, 0.2323, 0.3146, 0.2295, 0.3414, 0.2408, 0.3412, 0.2297, 0.35, 0.2365, 0.3031, 0.2283, 0.339, 0.2158, 0.3798, 0.2258, 0.3031, 0.2283, 0.2984, 0.2316, 0.3401, 0.2215, 0.339, 0.2158, 0.353, 0.222, 0.3514, 0.227, 0.393, 0.2293, 0.388, 0.2312, 0.3514, 0.227, 0.3509, 0.2325, 0.3871, 0.2282, 0.393, 0.2293, 0.3389, 0.2229, 0.3396, 0.2206, 0.3401, 0.2215, 0.3412, 0.2297, 0.3516, 0.2295, 0.3512, 0.2314, 0.3509, 0.2325, 0.3514, 0.227, 0.3525, 0.2274, 0.3516, 0.2295, 0.3514, 0.227, 0.353, 0.222, 0.2983, 0.2298, 0.2942, 0.2272, -0.06108, 0.2332, -0.04443, 0.2389, 0.3511, 0.2328, 0.2983, 0.2298, 0.3031, 0.2283, 0.35, 0.2365, 0.2991, 0.2283, 0.3044, 0.2269, 0.3146, 0.2295, 0.3053, 0.2323, 0.3511, 0.2328, 0.35, 0.2365, 0.351, 0.2334, 0.351, 0.2334, 0.3044, 0.2269, 0.3525, 0.2274, 0.353, 0.222, 0.3146, 0.2295, 0.3412, 0.2297, 0.3401, 0.2215, 0.2984, 0.2316, 0.3053, 0.2323, 0.34, 0.2185, 0.34, 0.2187, 0.3398, 0.2187, 0.3398, 0.2186, 0.3866, 0.2265, 0.3864, 0.2264, 0.3867, 0.2263, 0.3868, 0.2264, -0.04443, 0.2389, -0.06108, 0.2332, -0.04292, 0.2336, -0.03752, 0.2328, 0.351, 0.2333, 0.351, 0.2334, 0.351, 0.2334, 0.351, 0.2333, 0.3916, 0.2263, 0.3871, 0.2282, 0.3866, 0.2265, 0.3868, 0.2264, 0.3881, 0.2247, 0.3916, 0.2263, 0.3868, 0.2264, 0.3867, 0.2263, 0.3389, 0.2169, 0.339, 0.2158, 0.34, 0.2185, 0.3398, 0.2186, 0.2942, 0.2272, 0.2984, 0.2316, -0.04292, 0.2336, -0.06108, 0.2332, 0.2984, 0.2316, 0.3031, 0.2283, -0.03752, 0.2328, -0.04292, 0.2336, 0.3509, 0.2325, 0.3512, 0.2314, 0.351, 0.2333, 0.351, 0.2333, 0.3798, 0.2258, 0.3881, 0.2247, 0.3867, 0.2263, 0.3864, 0.2264, 0.339, 0.2158, 0.3401, 0.2215, 0.34, 0.2187, 0.34, 0.2185, 0.3396, 0.2206, 0.3389, 0.2169, 0.3398, 0.2186, 0.3398, 0.2187, 0.3031, 0.2283, 0.2983, 0.2298, -0.04443, 0.2389, -0.03752, 0.2328, 0.3512, 0.2314, 0.3511, 0.2328, 0.351, 0.2334, 0.351, 0.2333, 0.35, 0.2365, 0.3509, 0.2325, 0.351, 0.2333, 0.351, 0.2334, 0.9151, 0.2222, 0.9211, 0.2204, 0.9388, 0.2219, 0.9217, 0.2263, 0.337, 0.2288, 0.337, 0.2288, 0.337, 0.2288, 0.337, 0.2288, 0.393, 0.2293, 0.3975, 0.2263, 0.9388, 0.2219, 0.9211, 0.2204, 0.337, 0.2288, 0.337, 0.2288, 0.337, 0.2288, 0.337, 0.2288, 0.3953, 0.2261, 0.388, 0.2312, 0.9151, 0.2222, 0.9217, 0.2263, 0.337, 0.2288, 0.337, 0.2288, 0.337, 0.2288, 0.337, 0.2288, 0.337, 0.2288, 0.337, 0.2288, 0.337, 0.2288, 0.337, 0.2288, 0.337, 0.2288, 0.337, 0.2288, 0.337, 0.2288, 0.337, 0.2288, 0.3364, 0.219, 0.3389, 0.2229, 0.3374, 0.2265, 0.3355, 0.2262, 0.3412, 0.2297, 0.3414, 0.2408, 0.3369, 0.2327, 0.3383, 0.2298, 0.3389, 0.2229, 0.3412, 0.2297, 0.3383, 0.2298, 0.3374, 0.2265, 0.337, 0.2288, 0.337, 0.2288, 0.337, 0.2288, 0.337, 0.2288, 0.337, 0.2288, 0.337, 0.2288, 0.337, 0.2288, 0.337, 0.2288, 0.337, 0.2288, 0.337, 0.2288, 0.337, 0.2288, 0.337, 0.2288, 0.337, 0.2288, 0.337, 0.2288, 0.337, 0.2288, 0.337, 0.2288, 0.337, 0.2288, 0.337, 0.2288, 0.337, 0.2288, 0.337, 0.2288, 0.337, 0.2288, 0.337, 0.2288, 0.337, 0.2288, 0.337, 0.2288, 0.337, 0.2288, 0.337, 0.2288, 0.337, 0.2288, 0.337, 0.2288, 0.337, 0.2288, 0.337, 0.2288, 0.337, 0.2288, 0.337, 0.2288, 0.337, 0.2288, 0.337, 0.2288, 0.337, 0.2288, 0.337, 0.2288, 0.337, 0.2288, 0.337, 0.2288, 0.337, 0.2288, 0.337, 0.2288, 0.337, 0.2288, 0.337, 0.2288, 0.337, 0.2288, 0.337, 0.2288, 0.337, 0.2288, 0.337, 0.2288, 0.337, 0.2288, 0.337, 0.2288, 0.337, 0.2288, 0.337, 0.2288, 0.337, 0.2288, 0.337, 0.2288, 0.337, 0.2288, 0.337, 0.2288, 0.337, 0.2288, 0.337, 0.2288, 0.337, 0.2288, 0.337, 0.2288, 0.337, 0.2288, 0.337, 0.2288, 0.337, 0.2288, 0.337, 0.2288, 0.337, 0.2288, 0.337, 0.2288, 0.337, 0.2288, 0.337, 0.2288, 0.337, 0.2288, 0.337, 0.2288, 0.337, 0.2288, 0.337, 0.2288, 0.337, 0.2288, 0.337, 0.2288, 0.337, 0.2288, 0.337, 0.2288, 0.337, 0.2288, 0.337, 0.2288, 0.337, 0.2288, 0.337, 0.2288, 0.337, 0.2288, 0.337, 0.2288, 0.337, 0.2288, 0.337, 0.2288, 0.337, 0.2288, 0.337, 0.2288, 0.337, 0.2288, 0.3369, 0.2288, 0.337, 0.2288, 0.337, 0.2288, 0.337, 0.2288, 0.337, 0.2288, 0.337, 0.2288, 0.337, 0.2288, 0.337, 0.2288, 0.337, 0.2288, 0.337, 0.2288, 0.337, 0.2288, 0.3369, 0.2288, 0.337, 0.2288, 0.337, 0.2288, 0.337, 0.2288, 0.3369, 0.2287, 0.337, 0.2287, 0.337, 0.2288, 0.3369, 0.2288, 0.337, 0.2289, 0.337, 0.2289, 0.337, 0.2288, 0.337, 0.2288, 0.337, 0.2287, 0.337, 0.2289, 0.337, 0.2288, 0.337, 0.2288, 0.337, 0.2289, 0.3369, 0.2287, 0.337, 0.2288, 0.337, 0.2288, 0.337, 0.2292, 0.3368, 0.2285, 0.3369, 0.2287, 0.337, 0.2289, 0.337, 0.2285, 0.3371, 0.229, 0.337, 0.2289, 0.337, 0.2287, 0.3371, 0.229, 0.337, 0.2292, 0.337, 0.2289, 0.337, 0.2289, 0.3368, 0.2285, 0.337, 0.2285, 0.337, 0.2287, 0.3369, 0.2287, 0.3366, 0.228, 0.337, 0.228, 0.337, 0.2285, 0.3368, 0.2285, 0.3374, 0.2293, 0.337, 0.2299, 0.337, 0.2292, 0.3371, 0.229, 0.337, 0.228, 0.3374, 0.2293, 0.3371, 0.229, 0.337, 0.2285, 0.337, 0.2299, 0.3366, 0.228, 0.3368, 0.2285, 0.337, 0.2292, 0.3369, 0.2327, 0.3355, 0.2262, 0.3366, 0.228, 0.337, 0.2299, 0.3374, 0.2265, 0.3383, 0.2298, 0.3374, 0.2293, 0.337, 0.228, 0.3383, 0.2298, 0.3369, 0.2327, 0.337, 0.2299, 0.3374, 0.2293, 0.3355, 0.2262, 0.3374, 0.2265, 0.337, 0.228, 0.3366, 0.228, 0.337, 0.2288, 0.337, 0.2288, 0.337, 0.2288, 0.337, 0.2288, 0.3063, 0.24, 0.3048, 0.2329, 0.3072, 0.2342, 0.3079, 0.2378, 0.337, 0.2288, 0.337, 0.2288, 0.337, 0.2288, 0.337, 0.2288, 0.337, 0.2288, 0.337, 0.2288, 0.337, 0.2288, 0.337, 0.2288, 0.337, 0.2288, 0.337, 0.2288, 0.337, 0.2288, 0.337, 0.2288, 0.337, 0.2288, 0.337, 0.2288, 0.337, 0.2288, 0.337, 0.2288, 0.337, 0.2288, 0.337, 0.2288, 0.337, 0.2288, 0.337, 0.2288, 0.337, 0.2288, 0.337, 0.2288, 0.337, 0.2288, 0.337, 0.2288, 0.3369, 0.2288, 0.337, 0.2288, 0.337, 0.2288, 0.337, 0.2288, 0.337, 0.2288, 0.337, 0.2288, 0.337, 0.2288, 0.337, 0.2288, 0.3369, 0.2327, 0.3414, 0.2408, 0.3063, 0.24, 0.3079, 0.2378, 0.337, 0.2288, 0.337, 0.2289, 0.337, 0.2288, 0.337, 0.2288, 0.337, 0.2288, 0.337, 0.2288, 0.337, 0.2288, 0.337, 0.2288, 0.3369, 0.2287, 0.3369, 0.2288, 0.337, 0.2288, 0.337, 0.2288, 0.337, 0.2288, 0.337, 0.2288, 0.337, 0.2288, 0.337, 0.2288, 0.3355, 0.2262, 0.3369, 0.2327, 0.3079, 0.2378, 0.3072, 0.2342, 0.3364, 0.219, 0.3355, 0.2262, 0.3072, 0.2342, 0.3048, 0.2329, 0.337, 0.2288, 0.337, 0.2288, 0.337, 0.2288, 0.337, 0.2288, 0.337, 0.2288, 0.337, 0.2288, 0.337, 0.2288, 0.337, 0.2288, 0.6387, 0.1532, 0.6397, 0.1507, 0.6396, 0.1514, 0.6394, 0.1523, 0.6141, 0.1589, 0.6143, 0.1561, 0.6144, 0.1569, 0.6143, 0.1578, 0.5914, 0.158, 0.5978, 0.1613, 0.5937, 0.1629, 0.5879, 0.1623, 0.6684, 0.1593, 0.6685, 0.1631, 0.6695, 0.1565, 0.6655, 0.1566, 0.5947, 0.1543, 0.5914, 0.158, 0.1168, 0.1588, 0.1114, 0.1572, 0.5978, 0.1613, 0.6055, 0.165, 0.5989, 0.1636, 0.5987, 0.1635, 0.6055, 0.165, 0.6618, 0.1596, 0.6685, 0.1631, 0.5975, 0.1656, 0.5879, 0.1623, 0.5898, 0.1629, 0.09533, 0.1588, 0.1109, 0.1626, 0.5898, 0.1629, 0.5975, 0.1656, 0.6685, 0.1631, 0.6684, 0.1593, 0.6394, 0.1523, 0.6396, 0.1514, 0.6398, 0.1508, 0.6396, 0.1536, 0.5879, 0.1623, 0.5937, 0.1629, 0.5975, 0.1656, 0.5898, 0.1629, 0.6642, 0.1607, 0.6695, 0.1565, 0.918, 0.16, 0.9246, 0.1671, 0.6396, 0.1536, 0.6398, 0.1508, 0.6143, 0.1561, 0.6141, 0.1589, 0.6383, 0.156, 0.6141, 0.1616, 0.5947, 0.1543, 0.6449, 0.146, 0.6144, 0.1563, 0.6148, 0.1542, 0.6055, 0.165, 0.5978, 0.1613, 0.6387, 0.1532, 0.6383, 0.156, 0.6449, 0.146, 0.656, 0.1556, 0.6148, 0.1542, 0.6403, 0.1488, 0.6618, 0.1596, 0.6055, 0.165, 0.6403, 0.1488, 0.6397, 0.1507, 0.6642, 0.1607, 0.6618, 0.1596, 0.6141, 0.1616, 0.6144, 0.1591, 0.5914, 0.158, 0.5947, 0.1543, 0.6144, 0.1591, 0.6144, 0.1563, 0.5978, 0.1613, 0.5914, 0.158, 0.6655, 0.1566, 0.6695, 0.1565, 0.6642, 0.1607, 0.656, 0.1556, 0.6143, 0.1578, 0.6144, 0.1569, 0.6144, 0.1563, 0.6144, 0.1591, 0.6141, 0.1589, 0.6143, 0.1578, 0.6144, 0.1591, 0.6141, 0.1616, 0.6398, 0.1508, 0.6396, 0.1514, 0.6396, 0.1504, 0.6396, 0.1504, 0.6143, 0.1561, 0.6398, 0.1508, 0.6403, 0.1488, 0.6148, 0.1542, 0.6394, 0.1523, 0.6396, 0.1536, 0.6383, 0.156, 0.6387, 0.1532, 0.6143, 0.1561, 0.6148, 0.1542, 0.6144, 0.1558, 0.6144, 0.1559, 0.6396, 0.1536, 0.6141, 0.1589, 0.6141, 0.1616, 0.6383, 0.156, 0.656, 0.1556, 0.6642, 0.1607, 0.6397, 0.1507, 0.6387, 0.1532, 0.9391, 0.16, 0.9246, 0.1671, 0.918, 0.16, 0.9222, 0.1628, 0.5987, 0.1635, 0.5989, 0.1636, 0.5986, 0.1636, 0.5985, 0.1636, 0.6396, 0.1504, 0.6396, 0.1504, 0.6396, 0.1504, 0.6396, 0.1503, 0.6144, 0.1559, 0.6144, 0.1559, 0.6144, 0.1558, 0.6144, 0.1559, 0.5937, 0.1629, 0.5978, 0.1613, 0.5987, 0.1635, 0.5985, 0.1636, 0.5975, 0.1656, 0.5937, 0.1629, 0.5985, 0.1636, 0.5986, 0.1636, 0.6685, 0.1631, 0.6618, 0.1596, 0.9391, 0.16, 0.9222, 0.1628, 0.6396, 0.1514, 0.6397, 0.1507, 0.6396, 0.1504, 0.6396, 0.1504, 0.6397, 0.1507, 0.6403, 0.1488, 0.6396, 0.1503, 0.6396, 0.1504, 0.6144, 0.1563, 0.6144, 0.1569, 0.6144, 0.1559, 0.6144, 0.1559, 0.6055, 0.165, 0.5975, 0.1656, 0.5986, 0.1636, 0.5989, 0.1636, 0.6618, 0.1596, 0.6642, 0.1607, 0.9246, 0.1671, 0.9391, 0.16, 0.6695, 0.1565, 0.6685, 0.1631, 0.9222, 0.1628, 0.918, 0.16, 0.6403, 0.1488, 0.6398, 0.1508, 0.6396, 0.1504, 0.6396, 0.1503, 0.6144, 0.1569, 0.6143, 0.1561, 0.6144, 0.1559, 0.6144, 0.1559, 0.6148, 0.1542, 0.6144, 0.1563, 0.6144, 0.1559, 0.6144, 0.1558, 0.1114, 0.1572, 0.1168, 0.1588, 0.1109, 0.1626, 0.09533, 0.1588, 0.66, 0.1516, 0.66, 0.1516, 0.66, 0.1516, 0.66, 0.1516, 0.5914, 0.158, 0.5879, 0.1623, 0.1109, 0.1626, 0.1168, 0.1588, 0.66, 0.1516, 0.66, 0.1516, 0.66, 0.1516, 0.66, 0.1516, 0.5898, 0.1629, 0.5947, 0.1543, 0.1114, 0.1572, 0.09533, 0.1588, 0.66, 0.1516, 0.66, 0.1516, 0.66, 0.1516, 0.66, 0.1516, 0.66, 0.1516, 0.66, 0.1516, 0.66, 0.1516, 0.66, 0.1516, 0.66, 0.1516, 0.66, 0.1516, 0.66, 0.1516, 0.66, 0.1516, 0.6684, 0.1593, 0.6655, 0.1566, 0.6622, 0.1534, 0.6633, 0.1524, 0.656, 0.1556, 0.6449, 0.146, 0.6563, 0.1484, 0.6581, 0.1521, 0.6655, 0.1566, 0.656, 0.1556, 0.6581, 0.1521, 0.6622, 0.1534, 0.66, 0.1516, 0.66, 0.1516, 0.66, 0.1516, 0.66, 0.1516, 0.66, 0.1516, 0.66, 0.1516, 0.66, 0.1516, 0.66, 0.1516, 0.66, 0.1516, 0.66, 0.1516, 0.66, 0.1516, 0.66, 0.1516, 0.66, 0.1516, 0.66, 0.1516, 0.66, 0.1516, 0.66, 0.1516, 0.66, 0.1516, 0.66, 0.1516, 0.66, 0.1516, 0.66, 0.1516, 0.66, 0.1516, 0.66, 0.1516, 0.66, 0.1516, 0.66, 0.1516, 0.66, 0.1516, 0.66, 0.1516, 0.66, 0.1516, 0.66, 0.1516, 0.66, 0.1516, 0.66, 0.1516, 0.66, 0.1516, 0.66, 0.1516, 0.66, 0.1516, 0.66, 0.1516, 0.66, 0.1516, 0.66, 0.1516, 0.66, 0.1516, 0.66, 0.1516, 0.66, 0.1516, 0.66, 0.1516, 0.66, 0.1516, 0.66, 0.1516, 0.66, 0.1516, 0.66, 0.1516, 0.66, 0.1516, 0.66, 0.1516, 0.66, 0.1516, 0.66, 0.1516, 0.66, 0.1516, 0.66, 0.1516, 0.66, 0.1516, 0.66, 0.1516, 0.66, 0.1516, 0.66, 0.1516, 0.66, 0.1516, 0.66, 0.1516, 0.66, 0.1516, 0.66, 0.1516, 0.66, 0.1516, 0.66, 0.1516, 0.66, 0.1516, 0.66, 0.1516, 0.66, 0.1516, 0.66, 0.1516, 0.66, 0.1516, 0.66, 0.1516, 0.66, 0.1516, 0.66, 0.1516, 0.66, 0.1516, 0.66, 0.1516, 0.66, 0.1516, 0.66, 0.1516, 0.66, 0.1516, 0.66, 0.1516, 0.66, 0.1516, 0.66, 0.1516, 0.66, 0.1516, 0.66, 0.1516, 0.66, 0.1516, 0.66, 0.1516, 0.66, 0.1516, 0.66, 0.1516, 0.66, 0.1516, 0.66, 0.1516, 0.66, 0.1515, 0.66, 0.1516, 0.66, 0.1516, 0.66, 0.1516, 0.66, 0.1516, 0.6599, 0.1516, 0.66, 0.1516, 0.66, 0.1516, 0.6599, 0.1516, 0.66, 0.1515, 0.66, 0.1516, 0.66, 0.1516, 0.66, 0.1516, 0.66, 0.1516, 0.66, 0.1516, 0.66, 0.1516, 0.6601, 0.1516, 0.6601, 0.1517, 0.66, 0.1516, 0.66, 0.1516, 0.6599, 0.1516, 0.6599, 0.1515, 0.66, 0.1515, 0.6599, 0.1516, 0.6601, 0.1517, 0.6599, 0.1516, 0.6599, 0.1516, 0.66, 0.1516, 0.6599, 0.1515, 0.6601, 0.1516, 0.66, 0.1516, 0.66, 0.1516, 0.6596, 0.1513, 0.6603, 0.1517, 0.6601, 0.1516, 0.6599, 0.1515, 0.6603, 0.1518, 0.6597, 0.1516, 0.6599, 0.1516, 0.6601, 0.1517, 0.6597, 0.1516, 0.6596, 0.1513, 0.6599, 0.1515, 0.6599, 0.1516, 0.6603, 0.1517, 0.6603, 0.1518, 0.6601, 0.1517, 0.6601, 0.1516, 0.6609, 0.1518, 0.6608, 0.1522, 0.6603, 0.1518, 0.6603, 0.1517, 0.6593, 0.1516, 0.6589, 0.1507, 0.6596, 0.1513, 0.6597, 0.1516, 0.6608, 0.1522, 0.6593, 0.1516, 0.6597, 0.1516, 0.6603, 0.1518, 0.6589, 0.1507, 0.6609, 0.1518, 0.6603, 0.1517, 0.6596, 0.1513, 0.6563, 0.1484, 0.6633, 0.1524, 0.6609, 0.1518, 0.6589, 0.1507, 0.6622, 0.1534, 0.6581, 0.1521, 0.6593, 0.1516, 0.6608, 0.1522, 0.6581, 0.1521, 0.6563, 0.1484, 0.6589, 0.1507, 0.6593, 0.1516, 0.6633, 0.1524, 0.6622, 0.1534, 0.6608, 0.1522, 0.6609, 0.1518, 0.66, 0.1516, 0.66, 0.1516, 0.66, 0.1516, 0.66, 0.1516, 0.6746, 0.115, 0.6822, 0.1196, 0.679, 0.1206, 0.6752, 0.1183, 0.66, 0.1516, 0.66, 0.1516, 0.66, 0.1516, 0.66, 0.1516, 0.66, 0.1516, 0.66, 0.1516, 0.66, 0.1516, 0.66, 0.1516, 0.66, 0.1516, 0.66, 0.1516, 0.66, 0.1516, 0.66, 0.1516, 0.66, 0.1516, 0.66, 0.1516, 0.66, 0.1516, 0.66, 0.1516, 0.66, 0.1516, 0.66, 0.1516, 0.66, 0.1516, 0.66, 0.1516, 0.66, 0.1516, 0.66, 0.1516, 0.66, 0.1516, 0.66, 0.1516, 0.66, 0.1516, 0.66, 0.1515, 0.66, 0.1516, 0.66, 0.1516, 0.66, 0.1516, 0.66, 0.1516, 0.66, 0.1516, 0.66, 0.1516, 0.6563, 0.1484, 0.6449, 0.146, 0.6746, 0.115, 0.6752, 0.1183, 0.66, 0.1515, 0.6599, 0.1515, 0.66, 0.1516, 0.66, 0.1516, 0.66, 0.1516, 0.66, 0.1516, 0.66, 0.1516, 0.66, 0.1516, 0.6601, 0.1516, 0.66, 0.1516, 0.66, 0.1516, 0.66, 0.1516, 0.66, 0.1516, 0.66, 0.1516, 0.66, 0.1516, 0.66, 0.1516, 0.6633, 0.1524, 0.6563, 0.1484, 0.6752, 0.1183, 0.679, 0.1206, 0.6684, 0.1593, 0.6633, 0.1524, 0.679, 0.1206, 0.6822, 0.1196, 0.66, 0.1516, 0.66, 0.1516, 0.66, 0.1516, 0.66, 0.1516, 0.66, 0.1516, 0.66, 0.1516, 0.66, 0.1516, 0.66, 0.1516, 0.3058, 0.2574, 0.2989, 0.2567, 0.2947, 0.2523, 0.2996, 0.2534, 0.3529, 0.2524, 0.3516, 0.2579, 0.3517, 0.2565, 0.352, 0.2546, 0.3934, 0.2545, 0.3874, 0.2534, 0.3919, 0.2515, 0.3976, 0.2514, 0.3369, 0.2442, 0.3393, 0.2421, 0.34, 0.2458, 0.3394, 0.2481, 0.3886, 0.2562, 0.3934, 0.2545, 0.9216, 0.2514, 0.9386, 0.247, 0.3874, 0.2534, 0.3801, 0.251, 0.3867, 0.2515, 0.3869, 0.2516, 0.3801, 0.251, 0.3394, 0.241, 0.3393, 0.2421, 0.3884, 0.2498, 0.3976, 0.2514, 0.3956, 0.2512, 0.9211, 0.2455, 0.9152, 0.2472, 0.3956, 0.2512, 0.3884, 0.2498, 0.3393, 0.2421, 0.3369, 0.2442, 0.2996, 0.2534, 0.2947, 0.2523, 0.2988, 0.2549, 0.3049, 0.252, 0.3976, 0.2514, 0.3919, 0.2515, 0.3884, 0.2498, 0.3956, 0.2512, 0.3406, 0.2467, 0.34, 0.2458, 0.3403, 0.2439, 0.3404, 0.2438, 0.3049, 0.252, 0.2988, 0.2549, 0.3516, 0.2579, 0.3529, 0.2524, 0.3151, 0.2546, 0.3535, 0.247, 0.3886, 0.2562, 0.3419, 0.2659, 0.3514, 0.2576, 0.3504, 0.2616, 0.3801, 0.251, 0.3874, 0.2534, 0.3058, 0.2574, 0.3151, 0.2546, 0.3419, 0.2659, 0.3417, 0.2548, 0.3504, 0.2616, 0.3036, 0.2534, 0.3394, 0.241, 0.3801, 0.251, 0.3036, 0.2534, 0.2989, 0.2567, 0.3406, 0.2467, 0.3394, 0.241, 0.3535, 0.247, 0.3519, 0.252, 0.3934, 0.2545, 0.3886, 0.2562, 0.3519, 0.252, 0.3514, 0.2576, 0.3874, 0.2534, 0.3934, 0.2545, 0.3394, 0.2481, 0.34, 0.2458, 0.3406, 0.2467, 0.3417, 0.2548, 0.352, 0.2546, 0.3517, 0.2565, 0.3514, 0.2576, 0.3519, 0.252, 0.3529, 0.2524, 0.352, 0.2546, 0.3519, 0.252, 0.3535, 0.247, 0.2988, 0.2549, 0.2947, 0.2523, -0.06035, 0.2584, -0.04371, 0.2641, 0.3516, 0.2579, 0.2988, 0.2549, 0.3036, 0.2534, 0.3504, 0.2616, 0.2996, 0.2534, 0.3049, 0.252, 0.3151, 0.2546, 0.3058, 0.2574, 0.3516, 0.2579, 0.3504, 0.2616, 0.3514, 0.2585, 0.3515, 0.2584, 0.3049, 0.252, 0.3529, 0.2524, 0.3535, 0.247, 0.3151, 0.2546, 0.3417, 0.2548, 0.3406, 0.2467, 0.2989, 0.2567, 0.3058, 0.2574, 0.3404, 0.2437, 0.3404, 0.2438, 0.3403, 0.2439, 0.3403, 0.2438, 0.3869, 0.2516, 0.3867, 0.2515, 0.3869, 0.2514, 0.3871, 0.2515, -0.04371, 0.2641, -0.06035, 0.2584, -0.0422, 0.2588, -0.0368, 0.258, 0.3514, 0.2584, 0.3515, 0.2584, 0.3514, 0.2585, 0.3514, 0.2584, 0.3919, 0.2515, 0.3874, 0.2534, 0.3869, 0.2516, 0.3871, 0.2515, 0.3884, 0.2498, 0.3919, 0.2515, 0.3871, 0.2515, 0.3869, 0.2514, 0.3393, 0.2421, 0.3394, 0.241, 0.3404, 0.2437, 0.3403, 0.2438, 0.2947, 0.2523, 0.2989, 0.2567, -0.0422, 0.2588, -0.06035, 0.2584, 0.2989, 0.2567, 0.3036, 0.2534, -0.0368, 0.258, -0.0422, 0.2588, 0.3514, 0.2576, 0.3517, 0.2565, 0.3514, 0.2584, 0.3514, 0.2584, 0.3801, 0.251, 0.3884, 0.2498, 0.3869, 0.2514, 0.3867, 0.2515, 0.3394, 0.241, 0.3406, 0.2467, 0.3404, 0.2438, 0.3404, 0.2437, 0.34, 0.2458, 0.3393, 0.2421, 0.3403, 0.2438, 0.3403, 0.2439, 0.3036, 0.2534, 0.2988, 0.2549, -0.04371, 0.2641, -0.0368, 0.258, 0.3517, 0.2565, 0.3516, 0.2579, 0.3515, 0.2584, 0.3514, 0.2584, 0.3504, 0.2616, 0.3514, 0.2576, 0.3514, 0.2584, 0.3514, 0.2585, 0.9386, 0.247, 0.9216, 0.2514, 0.9152, 0.2472, 0.9211, 0.2455, 0.3375, 0.254, 0.3375, 0.254, 0.3375, 0.254, 0.3375, 0.254, 0.3934, 0.2545, 0.3976, 0.2514, 0.9152, 0.2472, 0.9216, 0.2514, 0.3375, 0.254, 0.3375, 0.254, 0.3375, 0.254, 0.3375, 0.254, 0.3956, 0.2512, 0.3886, 0.2562, 0.9386, 0.247, 0.9211, 0.2455, 0.3375, 0.254, 0.3375, 0.254, 0.3375, 0.254, 0.3375, 0.254, 0.3375, 0.254, 0.3375, 0.254, 0.3375, 0.254, 0.3375, 0.254, 0.3375, 0.254, 0.3375, 0.254, 0.3375, 0.254, 0.3375, 0.254, 0.3369, 0.2442, 0.3394, 0.2481, 0.3378, 0.2517, 0.336, 0.2514, 0.3417, 0.2548, 0.3419, 0.2659, 0.3374, 0.2579, 0.3387, 0.255, 0.3394, 0.2481, 0.3417, 0.2548, 0.3387, 0.255, 0.3378, 0.2517, 0.3375, 0.254, 0.3375, 0.254, 0.3375, 0.254, 0.3375, 0.254, 0.3375, 0.254, 0.3375, 0.254, 0.3375, 0.254, 0.3375, 0.254, 0.3375, 0.254, 0.3375, 0.254, 0.3375, 0.254, 0.3375, 0.254, 0.3375, 0.254, 0.3375, 0.254, 0.3375, 0.254, 0.3375, 0.254, 0.3375, 0.254, 0.3375, 0.254, 0.3375, 0.254, 0.3375, 0.254, 0.3375, 0.254, 0.3375, 0.254, 0.3375, 0.254, 0.3375, 0.254, 0.3375, 0.254, 0.3375, 0.254, 0.3375, 0.254, 0.3375, 0.254, 0.3375, 0.254, 0.3375, 0.254, 0.3375, 0.254, 0.3375, 0.254, 0.3375, 0.254, 0.3375, 0.254, 0.3375, 0.254, 0.3375, 0.254, 0.3375, 0.254, 0.3375, 0.254, 0.3375, 0.254, 0.3375, 0.254, 0.3375, 0.254, 0.3375, 0.254, 0.3375, 0.254, 0.3375, 0.254, 0.3375, 0.254, 0.3375, 0.254, 0.3375, 0.254, 0.3375, 0.254, 0.3375, 0.254, 0.3375, 0.254, 0.3375, 0.254, 0.3375, 0.254, 0.3375, 0.254, 0.3375, 0.254, 0.3375, 0.254, 0.3375, 0.254, 0.3375, 0.254, 0.3375, 0.254, 0.3375, 0.254, 0.3375, 0.254, 0.3375, 0.254, 0.3375, 0.254, 0.3375, 0.254, 0.3375, 0.254, 0.3375, 0.254, 0.3375, 0.254, 0.3375, 0.254, 0.3375, 0.254, 0.3375, 0.254, 0.3375, 0.254, 0.3375, 0.254, 0.3375, 0.254, 0.3375, 0.254, 0.3375, 0.254, 0.3375, 0.254, 0.3375, 0.254, 0.3375, 0.254, 0.3375, 0.254, 0.3375, 0.254, 0.3375, 0.254, 0.3375, 0.254, 0.3375, 0.254, 0.3375, 0.254, 0.3375, 0.254, 0.3375, 0.254, 0.3374, 0.254, 0.3375, 0.254, 0.3375, 0.254, 0.3375, 0.254, 0.3375, 0.254, 0.3375, 0.254, 0.3375, 0.254, 0.3375, 0.254, 0.3375, 0.254, 0.3375, 0.254, 0.3375, 0.254, 0.3374, 0.254, 0.3375, 0.254, 0.3375, 0.254, 0.3375, 0.254, 0.3374, 0.2539, 0.3375, 0.2539, 0.3375, 0.254, 0.3374, 0.254, 0.3375, 0.2541, 0.3375, 0.2541, 0.3375, 0.254, 0.3375, 0.254, 0.3375, 0.2539, 0.3375, 0.2541, 0.3375, 0.254, 0.3375, 0.254, 0.3375, 0.2541, 0.3374, 0.2539, 0.3375, 0.254, 0.3375, 0.254, 0.3375, 0.2544, 0.3373, 0.2537, 0.3374, 0.2539, 0.3375, 0.2541, 0.3375, 0.2537, 0.3376, 0.2542, 0.3375, 0.2541, 0.3375, 0.2539, 0.3376, 0.2542, 0.3375, 0.2544, 0.3375, 0.2541, 0.3375, 0.2541, 0.3373, 0.2537, 0.3375, 0.2537, 0.3375, 0.2539, 0.3374, 0.2539, 0.3371, 0.2532, 0.3375, 0.2532, 0.3375, 0.2537, 0.3373, 0.2537, 0.3378, 0.2545, 0.3375, 0.2551, 0.3375, 0.2544, 0.3376, 0.2542, 0.3375, 0.2532, 0.3378, 0.2545, 0.3376, 0.2542, 0.3375, 0.2537, 0.3375, 0.2551, 0.3371, 0.2532, 0.3373, 0.2537, 0.3375, 0.2544, 0.3374, 0.2579, 0.336, 0.2514, 0.3371, 0.2532, 0.3375, 0.2551, 0.3378, 0.2517, 0.3387, 0.255, 0.3378, 0.2545, 0.3375, 0.2532, 0.3387, 0.255, 0.3374, 0.2579, 0.3375, 0.2551, 0.3378, 0.2545, 0.336, 0.2514, 0.3378, 0.2517, 0.3375, 0.2532, 0.3371, 0.2532, 0.3375, 0.254, 0.3375, 0.254, 0.3375, 0.254, 0.3375, 0.254, 0.3068, 0.2653, 0.3053, 0.2581, 0.3077, 0.2595, 0.3085, 0.2631, 0.3375, 0.254, 0.3375, 0.254, 0.3375, 0.254, 0.3375, 0.254, 0.3375, 0.254, 0.3375, 0.254, 0.3375, 0.254, 0.3375, 0.254, 0.3375, 0.254, 0.3375, 0.254, 0.3375, 0.254, 0.3375, 0.254, 0.3375, 0.254, 0.3375, 0.254, 0.3375, 0.254, 0.3375, 0.254, 0.3375, 0.254, 0.3375, 0.254, 0.3375, 0.254, 0.3375, 0.254, 0.3375, 0.254, 0.3375, 0.254, 0.3375, 0.254, 0.3375, 0.254, 0.3374, 0.254, 0.3375, 0.254, 0.3375, 0.254, 0.3375, 0.254, 0.3375, 0.254, 0.3375, 0.254, 0.3375, 0.254, 0.3375, 0.254, 0.3374, 0.2579, 0.3419, 0.2659, 0.3068, 0.2653, 0.3085, 0.2631, 0.3375, 0.254, 0.3375, 0.2541, 0.3375, 0.254, 0.3375, 0.254, 0.3375, 0.254, 0.3375, 0.254, 0.3375, 0.254, 0.3375, 0.254, 0.3374, 0.2539, 0.3374, 0.254, 0.3375, 0.254, 0.3375, 0.254, 0.3375, 0.254, 0.3375, 0.254, 0.3375, 0.254, 0.3375, 0.254, 0.336, 0.2514, 0.3374, 0.2579, 0.3085, 0.2631, 0.3077, 0.2595, 0.3369, 0.2442, 0.336, 0.2514, 0.3077, 0.2595, 0.3053, 0.2581, 0.3375, 0.254, 0.3375, 0.254, 0.3375, 0.254, 0.3375, 0.254, 0.3375, 0.254, 0.3375, 0.254, 0.3375, 0.254, 0.3375, 0.254])
me_cube_001.materials.append(mat_material)
me_cube_001.use_remesh_preserve_volume = False
me_cube_001.use_remesh_preserve_attributes = False
me_cube_001.use_mirror_vertex_groups = False
me_cube_001.update()

# ---- objects
ob_light = bpy.data.objects.new('Light', light_light)
ob_camera = bpy.data.objects.new('Camera', cam_camera)
ob_cube_001 = bpy.data.objects.new('Cube.001', me_cube_001)

# ---- transforms, parenting, visibility, modifiers, constraints
ob_light.location = (4.076, 1.005, 5.904)
ob_light.rotation_euler = (0.6503, 0.05522, 1.866)
ob_light.lock_rotations_4d = False
ob_light.empty_display_type = 'ARROWS'
ob_light.color = (0.0, 0.0, 0.0, 0.0)
ob_light.lineart.crease_threshold = 0.0
ob_camera.location = (7.359, -6.926, 4.958)
ob_camera.rotation_euler = (1.109, 0.0, 0.8149)
ob_camera.lock_rotations_4d = False
ob_camera.empty_display_type = 'ARROWS'
ob_camera.color = (0.0, 0.0, 0.0, 0.0)
ob_camera.display_type = 'WIRE'
ob_camera.lineart.crease_threshold = 0.0
ob_cube_001.location = (0.0, 11.26, 0.0)
ob_cube_001.rotation_euler = (0.0, 0.0, 3.142)
ob_cube_001.lock_rotations_4d = False
ob_cube_001.empty_display_type = 'ARROWS'
ob_cube_001.lineart.crease_threshold = 0.0

# ---- collection membership
col_collection.objects.link(ob_light)
col_collection.objects.link(ob_camera)
col_collection.objects.link(ob_cube_001)

# ---- scene / render settings (as saved in the file)
scene.camera = ob_camera
scene.frame_start = 1; scene.frame_end = 250; scene.frame_set(1)
scene.render.engine = 'BLENDER_EEVEE_NEXT'
scene.cycles.use_denoising = False
scene.cycles.samples = 128
scene.cycles.sampling_pattern = 'TABULATED_SOBOL'
scene.cycles.use_adaptive_sampling = False
scene.cycles.use_light_tree = False
scene.view_settings.view_transform = 'Filmic'
bpy.context.view_layer.update()
